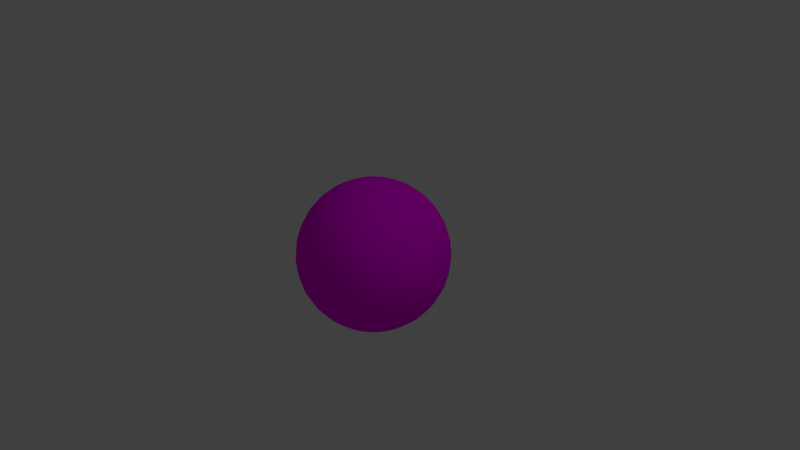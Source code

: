 # Source: earth.blend  (saved by Blender 2.76.0; exported with 4.5.12 LTS)
import bpy
from mathutils import Matrix  # noqa: F401  (used for matrix-valued properties, if any)

bpy.ops.wm.read_factory_settings(use_empty=True)
scene = bpy.context.scene
scene.name = 'Scene'

# ---- collections
col_collection_1 = bpy.data.collections.new('Collection 1'); scene.collection.children.link(col_collection_1)

# ---- images (referenced by path relative to the original .blend; pixels are not part of the script)
import os
ASSET_DIR = os.environ.get("B2B_ASSET_DIR", "")  # directory of the original .blend (textures are referenced by path, not embedded)
HERE = os.path.dirname(os.path.abspath(__file__))  # packed textures are extracted next to this script under _unpacked/

def load_image(name, relpath, width, height, colorspace="sRGB"):
    """Load a texture the original file referenced (path relative to the .blend, or extracted next to this script)."""
    p = next((c for c in (os.path.join(HERE, relpath), os.path.join(ASSET_DIR, relpath)) if relpath and os.path.exists(c)), "")
    if p:
        img = bpy.data.images.load(p, check_existing=True)
        img.name = name
    else:  # same state as the original file: an image datablock whose file is absent (Cycles renders it pink)
        img = bpy.data.images.new(name, width, height)
        img.source = "FILE"
        img.filepath = "//" + (relpath or name)
    img.colorspace_settings.name = colorspace
    return img
img_earth_jpg_001 = load_image('earth.jpg.001', 'earth.jpg', 1024, 1024, 'sRGB')

# ---- materials (node trees are filled in below, after node groups)
mat_material_006 = bpy.data.materials.new('Material.006')
mat_material_006.alpha_threshold = 0.0
mat_material_006.roughness = 0.5

# ---- material node trees
mat_material_006.use_nodes = True; mat_material_006.node_tree.nodes.clear()
_N = mat_material_006.node_tree.nodes; _L = mat_material_006.node_tree.links
n0 = _N.new('ShaderNodeOutputMaterial'); n0.name = 'Material Output'; n0.location = (300, 300)
n1 = _N.new('ShaderNodeBsdfDiffuse'); n1.name = 'Diffuse BSDF'; n1.location = (10, 300)
n2 = _N.new('ShaderNodeTexImage'); n2.name = 'Image Texture'; n2.location = (-180, 300)
n2.width = 140
n2.image = img_earth_jpg_001
_L.new(n1.outputs[0], n0.inputs[0])
_L.new(n2.outputs[0], n1.inputs[0])
n0.is_active_output = True

# ---- world
world_world = bpy.data.worlds.new('World'); scene.world = world_world
world_world.color = (0.05088, 0.05088, 0.05088)
world_world.use_sun_shadow = False
world_world.sun_shadow_jitter_overblur = 0.0
world_world.cycles.sampling_method = 'MANUAL'
world_world.cycles.sample_map_resolution = 256
world_world.light_settings.ao_factor = 2.0

# ---- cameras
cam_camera = bpy.data.cameras.new('Camera')
cam_camera.clip_end = 100.0
cam_camera.lens = 35.0
cam_camera.sensor_width = 32.0
cam_camera.sensor_height = 18.0
cam_camera.ortho_scale = 7.314
cam_camera.dof.focus_distance = 0.0

# ---- lights
light_lamp = bpy.data.lights.new('Lamp', 'POINT')
light_lamp.transmission_factor = 0.0
light_lamp.cutoff_distance = 30.0
light_lamp.energy = 100.0
light_lamp.shadow_buffer_clip_start = 1.001
light_lamp.shadow_soft_size = 0.1
light_lamp.shadow_maximum_resolution = 0.006
light_lamp.use_absolute_resolution = True
light_lamp.cycles.use_multiple_importance_sampling = False

# ---- meshes
me_sphere = bpy.data.meshes.new('Sphere')
me_sphere.from_pydata([(-0.1951, 0.0, 0.9808), (-0.3827, 0.0, 0.9239), (-0.5556, 0.0, 0.8315), (-0.7071, 0.0, 0.7071), (-0.8315, 0.0, 0.5556), (-0.9239, 0.0, 0.3827), (-0.9808, 0.0, 0.1951), (-1.0, 0.0, 7.55e-08), (-0.9808, 0.0, -0.1951), (-0.9239, 0.0, -0.3827), (-0.8315, 0.0, -0.5556), (-0.7071, 0.0, -0.7071), (-0.5556, 0.0, -0.8315), (-0.3827, 0.0, -0.9239), (-0.1951, 0.0, -0.9808), (-0.1913, 0.03806, 0.9808), (-0.3753, 0.07466, 0.9239), (-0.5449, 0.1084, 0.8315), (-0.6935, 0.1379, 0.7071), (-0.8155, 0.1622, 0.5556), (-0.9061, 0.1802, 0.3827), (-0.9619, 0.1913, 0.1951), (-0.9808, 0.1951, 7.55e-08), (-0.9619, 0.1913, -0.1951), (-0.9061, 0.1802, -0.3827), (-0.8155, 0.1622, -0.5556), (-0.6935, 0.1379, -0.7071), (-0.5449, 0.1084, -0.8315), (-0.3753, 0.07466, -0.9239), (-0.1913, 0.03806, -0.9808), (-0.1802, 0.07466, 0.9808), (-0.3536, 0.1464, 0.9239), (-0.5133, 0.2126, 0.8315), (-0.6533, 0.2706, 0.7071), (-0.7682, 0.3182, 0.5556), (-0.8536, 0.3536, 0.3827), (-0.9061, 0.3753, 0.1951), (-0.9239, 0.3827, 7.55e-08), (-0.9061, 0.3753, -0.1951), (-0.8536, 0.3536, -0.3827), (-0.7682, 0.3182, -0.5556), (-0.6533, 0.2706, -0.7071), (-0.5133, 0.2126, -0.8315), (-0.3536, 0.1464, -0.9239), (-0.1802, 0.07466, -0.9808), (-0.1622, 0.1084, 0.9808), (-0.3182, 0.2126, 0.9239), (-0.4619, 0.3087, 0.8315), (-0.5879, 0.3928, 0.7071), (-0.6913, 0.4619, 0.5556), (-0.7682, 0.5133, 0.3827), (-0.8155, 0.5449, 0.1951), (-0.8315, 0.5556, 7.55e-08), (-0.8155, 0.5449, -0.1951), (-0.7682, 0.5133, -0.3827), (-0.6913, 0.4619, -0.5556), (-0.5879, 0.3928, -0.7071), (-0.4619, 0.3087, -0.8315), (-0.3182, 0.2126, -0.9239), (-0.1622, 0.1084, -0.9808), (-0.1379, 0.1379, 0.9808), (-0.2706, 0.2706, 0.9239), (-0.3928, 0.3928, 0.8315), (-0.5, 0.5, 0.7071), (-0.5879, 0.5879, 0.5556), (-0.6533, 0.6533, 0.3827), (-0.6935, 0.6935, 0.1951), (-0.7071, 0.7071, 7.55e-08), (-0.6935, 0.6935, -0.1951), (-0.6533, 0.6533, -0.3827), (-0.5879, 0.5879, -0.5556), (-0.5, 0.5, -0.7071), (-0.3928, 0.3928, -0.8315), (-0.2706, 0.2706, -0.9239), (-0.1379, 0.1379, -0.9808), (-0.1084, 0.1622, 0.9808), (-0.2126, 0.3182, 0.9239), (-0.3087, 0.4619, 0.8315), (-0.3928, 0.5879, 0.7071), (-0.4619, 0.6913, 0.5556), (-0.5133, 0.7682, 0.3827), (-0.5449, 0.8155, 0.1951), (-0.5556, 0.8315, 7.55e-08), (-0.5449, 0.8155, -0.1951), (-0.5133, 0.7682, -0.3827), (-0.4619, 0.6913, -0.5556), (-0.3928, 0.5879, -0.7071), (-0.3087, 0.4619, -0.8315), (-0.2126, 0.3182, -0.9239), (-0.1084, 0.1622, -0.9808), (-0.07466, 0.1802, 0.9808), (-0.1464, 0.3536, 0.9239), (-0.2126, 0.5133, 0.8315), (-0.2706, 0.6533, 0.7071), (-0.3182, 0.7682, 0.5556), (-0.3536, 0.8536, 0.3827), (-0.3753, 0.9061, 0.1951), (-0.3827, 0.9239, 7.55e-08), (-0.3753, 0.9061, -0.1951), (-0.3536, 0.8536, -0.3827), (-0.3182, 0.7682, -0.5556), (-0.2706, 0.6533, -0.7071), (-0.2126, 0.5133, -0.8315), (-0.1464, 0.3536, -0.9239), (-0.07466, 0.1802, -0.9808), (-0.03806, 0.1913, 0.9808), (-0.07466, 0.3753, 0.9239), (-0.1084, 0.5449, 0.8315), (-0.1379, 0.6935, 0.7071), (-0.1622, 0.8155, 0.5556), (-0.1802, 0.9061, 0.3827), (-0.1913, 0.9619, 0.1951), (-0.1951, 0.9808, 7.55e-08), (-0.1913, 0.9619, -0.1951), (-0.1802, 0.9061, -0.3827), (-0.1622, 0.8155, -0.5556), (-0.1379, 0.6935, -0.7071), (-0.1084, 0.5449, -0.8315), (-0.07466, 0.3753, -0.9239), (-0.03806, 0.1913, -0.9808), (3.266e-07, 0.1951, 0.9808), (3.192e-07, 0.3827, 0.9239), (3.117e-07, 0.5556, 0.8315), (3.192e-07, 0.7071, 0.7071), (3.341e-07, 0.8315, 0.5556), (2.745e-07, 0.9239, 0.3827), (3.937e-07, 0.9808, 0.1951), (3.788e-07, 1.0, 7.55e-08), (3.937e-07, 0.9808, -0.1951), (2.298e-07, 0.9239, -0.3827), (3.341e-07, 0.8315, -0.5556), (3.192e-07, 0.7071, -0.7071), (3.415e-07, 0.5556, -0.8315), (3.043e-07, 0.3827, -0.9239), (3.08e-07, 0.1951, -0.9808), (0.03806, 0.1913, 0.9808), (0.07466, 0.3753, 0.9239), (0.1084, 0.5449, 0.8315), (0.138, 0.6935, 0.7071), (0.1622, 0.8155, 0.5556), (0.1802, 0.9061, 0.3827), (0.1913, 0.9619, 0.1951), (0.1951, 0.9808, 7.55e-08), (0.1913, 0.9619, -0.1951), (0.1802, 0.9061, -0.3827), (0.1622, 0.8155, -0.5556), (0.138, 0.6935, -0.7071), (0.1084, 0.5449, -0.8315), (0.07466, 0.3753, -0.9239), (0.03806, 0.1913, -0.9808), (0.07466, 0.1802, 0.9808), (0.1464, 0.3536, 0.9239), (0.2126, 0.5133, 0.8315), (0.2706, 0.6533, 0.7071), (0.3182, 0.7682, 0.5556), (0.3536, 0.8536, 0.3827), (0.3753, 0.9061, 0.1951), (0.3827, 0.9239, 7.55e-08), (0.3753, 0.9061, -0.1951), (0.3536, 0.8536, -0.3827), (0.3182, 0.7682, -0.5556), (0.2706, 0.6533, -0.7071), (0.2126, 0.5133, -0.8315), (0.1464, 0.3536, -0.9239), (0.07466, 0.1802, -0.9808), (0.1084, 0.1622, 0.9808), (0.2126, 0.3182, 0.9239), (0.3087, 0.4619, 0.8315), (0.3928, 0.5879, 0.7071), (0.4619, 0.6913, 0.5556), (0.5133, 0.7682, 0.3827), (0.5449, 0.8155, 0.1951), (0.5556, 0.8315, 7.55e-08), (0.5449, 0.8155, -0.1951), (0.5133, 0.7682, -0.3827), (0.4619, 0.6913, -0.5556), (0.3928, 0.5879, -0.7071), (0.3087, 0.4619, -0.8315), (0.2126, 0.3182, -0.9239), (0.1084, 0.1622, -0.9808), (0.138, 0.1379, 0.9808), (0.2706, 0.2706, 0.9239), (0.3928, 0.3928, 0.8315), (0.5, 0.5, 0.7071), (0.5879, 0.5879, 0.5556), (0.6533, 0.6533, 0.3827), (0.6935, 0.6935, 0.1951), (0.7071, 0.7071, 7.55e-08), (0.6935, 0.6935, -0.1951), (0.6533, 0.6533, -0.3827), (0.5879, 0.5879, -0.5556), (0.5, 0.5, -0.7071), (0.3928, 0.3928, -0.8315), (0.2706, 0.2706, -0.9239), (0.138, 0.1379, -0.9808), (0.1622, 0.1084, 0.9808), (0.3182, 0.2126, 0.9239), (0.4619, 0.3087, 0.8315), (0.5879, 0.3928, 0.7071), (0.6913, 0.4619, 0.5556), (0.7682, 0.5133, 0.3827), (0.8155, 0.5449, 0.1951), (0.8315, 0.5556, 7.55e-08), (0.8155, 0.5449, -0.1951), (0.7682, 0.5133, -0.3827), (0.6913, 0.4619, -0.5556), (0.5879, 0.3928, -0.7071), (0.4619, 0.3087, -0.8315), (0.3182, 0.2126, -0.9239), (0.1622, 0.1084, -0.9808), (0.1802, 0.07466, 0.9808), (0.3536, 0.1464, 0.9239), (0.5133, 0.2126, 0.8315), (0.6533, 0.2706, 0.7071), (0.7682, 0.3182, 0.5556), (0.8536, 0.3536, 0.3827), (0.9061, 0.3753, 0.1951), (0.9239, 0.3827, 7.55e-08), (0.9061, 0.3753, -0.1951), (0.8536, 0.3536, -0.3827), (0.7682, 0.3182, -0.5556), (0.6533, 0.2706, -0.7071), (0.5133, 0.2126, -0.8315), (0.3536, 0.1464, -0.9239), (0.1802, 0.07466, -0.9808), (0.1913, 0.03806, 0.9808), (0.3753, 0.07466, 0.9239), (0.5449, 0.1084, 0.8315), (0.6935, 0.1379, 0.7071), (0.8155, 0.1622, 0.5556), (0.9061, 0.1802, 0.3827), (0.9619, 0.1913, 0.1951), (0.9808, 0.1951, 7.55e-08), (0.9619, 0.1913, -0.1951), (0.9061, 0.1802, -0.3827), (0.8155, 0.1622, -0.5556), (0.6935, 0.1379, -0.7071), (0.5449, 0.1084, -0.8315), (0.3753, 0.07466, -0.9239), (0.1913, 0.03806, -0.9808), (0.1951, -7.212e-09, 0.9808), (0.3827, 4.122e-08, 0.9239), (0.5556, 2.632e-08, 0.8315), (0.7071, -2.584e-08, 0.7071), (0.8315, -8.544e-08, 0.5556), (0.9239, 6.357e-08, 0.3827), (0.9808, -8.544e-08, 0.1951), (1.0, -1.003e-07, 7.55e-08), (0.9808, -8.544e-08, -0.1951), (0.9239, 6.357e-08, -0.3827), (0.8315, -8.544e-08, -0.5556), (0.7071, -2.584e-08, -0.7071), (0.5556, -1.094e-08, -0.8315), (0.3827, 3.964e-09, -0.9239), (0.1951, 3.964e-09, -0.9808), (0.1913, -0.03806, 0.9808), (0.3753, -0.07466, 0.9239), (0.5449, -0.1084, 0.8315), (0.6935, -0.1379, 0.7071), (0.8155, -0.1622, 0.5556), (0.9061, -0.1802, 0.3827), (0.9619, -0.1913, 0.1951), (0.9808, -0.1951, 7.55e-08), (0.9619, -0.1913, -0.1951), (0.9061, -0.1802, -0.3827), (0.8155, -0.1622, -0.5556), (0.6935, -0.1379, -0.7071), (0.5449, -0.1084, -0.8315), (0.3753, -0.07466, -0.9239), (0.1913, -0.03806, -0.9808), (0.1802, -0.07466, 0.9808), (0.3536, -0.1464, 0.9239), (0.5133, -0.2126, 0.8315), (0.6533, -0.2706, 0.7071), (0.7682, -0.3182, 0.5556), (0.8536, -0.3536, 0.3827), (0.9061, -0.3753, 0.1951), (0.9239, -0.3827, 7.55e-08), (0.9061, -0.3753, -0.1951), (0.8536, -0.3536, -0.3827), (0.7682, -0.3182, -0.5556), (0.6533, -0.2706, -0.7071), (0.5133, -0.2126, -0.8315), (0.3536, -0.1464, -0.9239), (0.1802, -0.07466, -0.9808), (0.1622, -0.1084, 0.9808), (0.3182, -0.2126, 0.9239), (0.4619, -0.3087, 0.8315), (0.5879, -0.3928, 0.7071), (0.6913, -0.4619, 0.5556), (0.7682, -0.5133, 0.3827), (0.8155, -0.5449, 0.1951), (0.8315, -0.5556, 7.55e-08), (0.8155, -0.5449, -0.1951), (0.7682, -0.5133, -0.3827), (0.6913, -0.4619, -0.5556), (0.5879, -0.3928, -0.7071), (0.4619, -0.3087, -0.8315), (0.3182, -0.2126, -0.9239), (0.1622, -0.1084, -0.9808), (0.138, -0.1379, 0.9808), (0.2706, -0.2706, 0.9239), (0.3928, -0.3928, 0.8315), (0.5, -0.5, 0.7071), (0.5879, -0.5879, 0.5556), (0.6533, -0.6533, 0.3827), (0.6935, -0.6935, 0.1951), (0.7071, -0.7071, 7.55e-08), (0.6935, -0.6935, -0.1951), (0.6533, -0.6533, -0.3827), (0.5879, -0.5879, -0.5556), (0.5, -0.5, -0.7071), (0.3928, -0.3928, -0.8315), (0.2706, -0.2706, -0.9239), (0.1379, -0.1379, -0.9808), (0.1084, -0.1622, 0.9808), (0.2126, -0.3182, 0.9239), (0.3087, -0.4619, 0.8315), (0.3928, -0.5879, 0.7071), (0.4619, -0.6913, 0.5556), (0.5133, -0.7682, 0.3827), (0.5449, -0.8155, 0.1951), (0.5556, -0.8315, 7.55e-08), (0.5449, -0.8155, -0.1951), (0.5133, -0.7682, -0.3827), (0.4619, -0.6913, -0.5556), (0.3928, -0.5879, -0.7071), (0.3087, -0.4619, -0.8315), (0.2126, -0.3182, -0.9239), (0.1084, -0.1622, -0.9808), (-0.1951, 0.0, -0.9808), (0.07466, -0.1802, 0.9808), (0.1464, -0.3536, 0.9239), (0.2126, -0.5133, 0.8315), (0.2706, -0.6533, 0.7071), (0.3182, -0.7682, 0.5556), (0.3536, -0.8536, 0.3827), (0.3753, -0.9061, 0.1951), (0.3827, -0.9239, 7.55e-08), (0.3753, -0.9061, -0.1951), (0.3536, -0.8536, -0.3827), (0.3182, -0.7682, -0.5556), (0.2706, -0.6533, -0.7071), (0.2126, -0.5133, -0.8315), (0.1464, -0.3536, -0.9239), (0.07466, -0.1802, -0.9808), (0.03806, -0.1913, 0.9808), (0.07466, -0.3753, 0.9239), (0.1084, -0.5449, 0.8315), (0.1379, -0.6935, 0.7071), (0.1622, -0.8155, 0.5556), (0.1802, -0.9061, 0.3827), (0.1913, -0.9619, 0.1951), (0.1951, -0.9808, 7.55e-08), (0.1913, -0.9619, -0.1951), (0.1802, -0.9061, -0.3827), (0.1622, -0.8155, -0.5556), (0.1379, -0.6935, -0.7071), (0.1084, -0.5449, -0.8315), (0.07466, -0.3753, -0.9239), (0.03806, -0.1913, -0.9808), (3.117e-07, -0.1951, 0.9808), (2.819e-07, -0.3827, 0.9239), (2.819e-07, -0.5556, 0.8315), (1.851e-07, -0.7071, 0.7071), (1.404e-07, -0.8315, 0.5556), (3.192e-07, -0.9239, 0.3827), (9.567e-08, -0.9808, 0.1951), (1.404e-07, -1.0, 7.55e-08), (9.567e-08, -0.9808, -0.1951), (3.192e-07, -0.9239, -0.3827), (1.404e-07, -0.8315, -0.5556), (1.851e-07, -0.7071, -0.7071), (2.596e-07, -0.5556, -0.8315), (2.521e-07, -0.3827, -0.9239), (3.155e-07, -0.1951, -0.9808), (-0.03806, -0.1913, 0.9808), (-0.07466, -0.3753, 0.9239), (-0.1084, -0.5449, 0.8315), (-0.1379, -0.6935, 0.7071), (-0.1622, -0.8155, 0.5556), (-0.1802, -0.9061, 0.3827), (-0.1913, -0.9619, 0.1951), (-0.1951, -0.9808, 7.55e-08), (-0.1913, -0.9619, -0.1951), (-0.1802, -0.9061, -0.3827), (-0.1622, -0.8155, -0.5556), (-0.1379, -0.6935, -0.7071), (-0.1084, -0.5449, -0.8315), (-0.07466, -0.3753, -0.9239), (-0.03806, -0.1913, -0.9808), (-0.07466, -0.1802, 0.9808), (-0.1464, -0.3536, 0.9239), (-0.2126, -0.5133, 0.8315), (-0.2706, -0.6533, 0.7071), (-0.3182, -0.7682, 0.5556), (-0.3536, -0.8536, 0.3827), (-0.3753, -0.9061, 0.1951), (-0.3827, -0.9239, 7.55e-08), (-0.3753, -0.9061, -0.1951), (-0.3536, -0.8536, -0.3827), (-0.3182, -0.7682, -0.5556), (-0.2706, -0.6533, -0.7071), (-0.2126, -0.5133, -0.8315), (-0.1464, -0.3536, -0.9239), (-0.07466, -0.1802, -0.9808), (-0.1084, -0.1622, 0.9808), (-0.2126, -0.3182, 0.9239), (-0.3087, -0.4619, 0.8315), (-0.3928, -0.5879, 0.7071), (-0.4619, -0.6913, 0.5556), (-0.5133, -0.7682, 0.3827), (-0.5449, -0.8155, 0.1951), (-0.5556, -0.8315, 7.55e-08), (-0.5449, -0.8155, -0.1951), (-0.5133, -0.7682, -0.3827), (-0.4619, -0.6913, -0.5556), (-0.3928, -0.5879, -0.7071), (-0.3087, -0.4619, -0.8315), (-0.2126, -0.3182, -0.9239), (-0.1084, -0.1622, -0.9808), (-0.1379, -0.1379, 0.9808), (-0.2706, -0.2706, 0.9239), (-0.3928, -0.3928, 0.8315), (-0.5, -0.5, 0.7071), (-0.5879, -0.5879, 0.5556), (-0.6533, -0.6533, 0.3827), (-0.6935, -0.6935, 0.1951), (-0.7071, -0.7071, 7.55e-08), (-0.6935, -0.6935, -0.1951), (-0.6533, -0.6533, -0.3827), (-0.5879, -0.5879, -0.5556), (-0.5, -0.5, -0.7071), (-0.3928, -0.3928, -0.8315), (-0.2706, -0.2706, -0.9239), (-0.1379, -0.1379, -0.9808), (-0.1622, -0.1084, 0.9808), (-0.3182, -0.2126, 0.9239), (-0.4619, -0.3087, 0.8315), (-0.5879, -0.3928, 0.7071), (-0.6913, -0.4619, 0.5556), (-0.7682, -0.5133, 0.3827), (-0.8155, -0.5449, 0.1951), (-0.8315, -0.5556, 7.55e-08), (-0.8155, -0.5449, -0.1951), (-0.7682, -0.5133, -0.3827), (-0.6913, -0.4619, -0.5556), (-0.5879, -0.3928, -0.7071), (-0.4619, -0.3087, -0.8315), (-0.3182, -0.2126, -0.9239), (-0.1622, -0.1084, -0.9808), (-0.1951, 0.0, 0.9808), (-0.1802, -0.07466, 0.9808), (-0.3536, -0.1464, 0.9239), (-0.5133, -0.2126, 0.8315), (-0.6533, -0.2706, 0.7071), (-0.7682, -0.3182, 0.5556), (-0.8536, -0.3536, 0.3827), (-0.9061, -0.3753, 0.1951), (-0.9239, -0.3827, 7.55e-08), (-0.9061, -0.3753, -0.1951), (-0.8536, -0.3536, -0.3827), (-0.7682, -0.3182, -0.5556), (-0.6533, -0.2706, -0.7071), (-0.5133, -0.2126, -0.8315), (-0.3536, -0.1464, -0.9239), (-0.1802, -0.07466, -0.9808), (-0.1913, -0.03806, 0.9808), (-0.3753, -0.07466, 0.9239), (-0.5449, -0.1084, 0.8315), (-0.6935, -0.1379, 0.7071), (-0.8155, -0.1622, 0.5556), (-0.9061, -0.1802, 0.3827), (-0.9619, -0.1913, 0.1951), (-0.9808, -0.1951, 7.55e-08), (-0.9619, -0.1913, -0.1951), (-0.9061, -0.1802, -0.3827), (-0.8155, -0.1622, -0.5556), (-0.6935, -0.1379, -0.7071), (-0.5449, -0.1084, -0.8315), (-0.3753, -0.07466, -0.9239), (-0.1913, -0.03806, -0.9808), (-0.1913, 0.03806, 0.9808), (-0.1913, 0.03806, -0.9808), (-0.1802, 0.07466, 0.9808), (-0.1802, 0.07466, -0.9808), (-0.1622, 0.1084, 0.9808), (-0.1622, 0.1084, -0.9808), (-0.1379, 0.1379, 0.9808), (-0.1379, 0.1379, -0.9808), (-0.1084, 0.1622, 0.9808), (-0.1084, 0.1622, -0.9808), (-0.07466, 0.1802, 0.9808), (-0.07466, 0.1802, -0.9808), (-0.03806, 0.1913, 0.9808), (-0.03806, 0.1913, -0.9808), (3.266e-07, 0.1951, 0.9808), (3.08e-07, 0.1951, -0.9808), (0.03806, 0.1913, 0.9808), (0.03806, 0.1913, -0.9808), (0.07466, 0.1802, 0.9808), (0.07466, 0.1802, -0.9808), (0.1084, 0.1622, 0.9808), (0.1084, 0.1622, -0.9808), (0.138, 0.1379, 0.9808), (0.138, 0.1379, -0.9808), (0.1622, 0.1084, 0.9808), (0.1622, 0.1084, -0.9808), (0.1802, 0.07466, 0.9808), (0.1802, 0.07466, -0.9808), (0.1913, 0.03806, 0.9808), (0.1913, 0.03806, -0.9808), (0.1951, -7.212e-09, 0.9808), (0.1951, 3.964e-09, -0.9808), (0.1913, -0.03806, 0.9808), (0.1913, -0.03806, -0.9808), (0.1802, -0.07466, 0.9808), (0.1802, -0.07466, -0.9808), (0.1622, -0.1084, 0.9808), (0.1622, -0.1084, -0.9808), (0.138, -0.1379, 0.9808), (0.1379, -0.1379, -0.9808), (0.1084, -0.1622, 0.9808), (0.1084, -0.1622, -0.9808), (0.07466, -0.1802, 0.9808), (0.07466, -0.1802, -0.9808), (0.03806, -0.1913, 0.9808), (0.03806, -0.1913, -0.9808), (3.117e-07, -0.1951, 0.9808), (3.155e-07, -0.1951, -0.9808), (-0.03806, -0.1913, 0.9808), (-0.03806, -0.1913, -0.9808), (-0.07466, -0.1802, 0.9808), (-0.07466, -0.1802, -0.9808), (-0.1084, -0.1622, 0.9808), (-0.1084, -0.1622, -0.9808), (-0.1379, -0.1379, 0.9808), (-0.1379, -0.1379, -0.9808), (-0.1622, -0.1084, 0.9808), (-0.1622, -0.1084, -0.9808), (-0.1802, -0.07466, 0.9808), (-0.1802, -0.07466, -0.9808), (-0.1913, -0.03806, 0.9808), (-0.1913, -0.03806, -0.9808), (-0.1951, 0.0, -0.9808), (-0.1951, 0.0, 0.9808), (-0.1913, 0.03806, 0.9808), (-0.1913, 0.03806, -0.9808), (-0.1802, 0.07466, 0.9808), (-0.1802, 0.07466, -0.9808), (-0.1622, 0.1084, 0.9808), (-0.1622, 0.1084, -0.9808), (-0.1379, 0.1379, 0.9808), (-0.1379, 0.1379, -0.9808), (-0.1084, 0.1622, 0.9808), (-0.1084, 0.1622, -0.9808), (-0.07466, 0.1802, 0.9808), (-0.07466, 0.1802, -0.9808), (-0.03806, 0.1913, 0.9808), (-0.03806, 0.1913, -0.9808), (3.266e-07, 0.1951, 0.9808), (3.08e-07, 0.1951, -0.9808), (0.03806, 0.1913, 0.9808), (0.03806, 0.1913, -0.9808), (0.07466, 0.1802, 0.9808), (0.07466, 0.1802, -0.9808), (0.1084, 0.1622, 0.9808), (0.1084, 0.1622, -0.9808), (0.138, 0.1379, 0.9808), (0.138, 0.1379, -0.9808), (0.1622, 0.1084, 0.9808), (0.1622, 0.1084, -0.9808), (0.1802, 0.07466, 0.9808), (0.1802, 0.07466, -0.9808), (0.1913, 0.03806, 0.9808), (0.1913, 0.03806, -0.9808), (0.1951, -7.212e-09, 0.9808), (0.1951, 3.964e-09, -0.9808), (0.1913, -0.03806, 0.9808), (0.1913, -0.03806, -0.9808), (0.1802, -0.07466, 0.9808), (0.1802, -0.07466, -0.9808), (0.1622, -0.1084, 0.9808), (0.1622, -0.1084, -0.9808), (0.138, -0.1379, 0.9808), (0.1379, -0.1379, -0.9808), (0.1084, -0.1622, 0.9808), (0.1084, -0.1622, -0.9808), (0.07466, -0.1802, 0.9808), (0.07466, -0.1802, -0.9808), (0.03806, -0.1913, 0.9808), (0.03806, -0.1913, -0.9808), (3.117e-07, -0.1951, 0.9808), (3.155e-07, -0.1951, -0.9808), (-0.03806, -0.1913, 0.9808), (-0.03806, -0.1913, -0.9808), (-0.07466, -0.1802, 0.9808), (-0.07466, -0.1802, -0.9808), (-0.1084, -0.1622, 0.9808), (-0.1084, -0.1622, -0.9808), (-0.1379, -0.1379, 0.9808), (-0.1379, -0.1379, -0.9808), (-0.1622, -0.1084, 0.9808), (-0.1622, -0.1084, -0.9808), (-0.1802, -0.07466, 0.9808), (-0.1802, -0.07466, -0.9808), (-0.1913, -0.03806, 0.9808), (-0.1913, -0.03806, -0.9808), (3.055e-07, 4.104e-08, -1.004), (3.055e-07, 4.104e-08, 1.004), (3.055e-07, 4.098e-08, 1.004), (3.055e-07, 4.098e-08, -1.004), (3.055e-07, 4.098e-08, 1.004), (3.055e-07, 4.098e-08, -1.004), (3.055e-07, 4.098e-08, 1.004), (3.055e-07, 4.098e-08, -1.004), (3.017e-07, 4.098e-08, 1.004), (3.017e-07, 4.098e-08, -1.004), (3.017e-07, 4.47e-08, 1.004), (3.017e-07, 4.47e-08, -1.004), (3.017e-07, 4.47e-08, 1.004), (3.017e-07, 4.47e-08, -1.004), (3.017e-07, 4.47e-08, 1.004), (3.017e-07, 4.47e-08, -1.004), (3.019e-07, 4.47e-08, 1.004), (3.019e-07, 4.47e-08, -1.004), (3.017e-07, 4.47e-08, 1.004), (3.017e-07, 4.47e-08, -1.004), (3.017e-07, 4.47e-08, 1.004), (3.017e-07, 4.47e-08, -1.004), (3.017e-07, 4.47e-08, 1.004), (3.017e-07, 4.47e-08, -1.004), (3.017e-07, 4.098e-08, 1.004), (3.017e-07, 4.098e-08, -1.004), (3.055e-07, 4.098e-08, 1.004), (3.055e-07, 4.098e-08, -1.004), (3.055e-07, 4.098e-08, 1.004), (3.055e-07, 4.098e-08, -1.004), (3.055e-07, 4.098e-08, 1.004), (3.055e-07, 4.098e-08, -1.004), (3.055e-07, 4.104e-08, 1.004), (3.055e-07, 4.104e-08, -1.004), (3.055e-07, 4.098e-08, 1.004), (3.055e-07, 4.098e-08, -1.004), (3.055e-07, 4.098e-08, 1.004), (3.055e-07, 4.098e-08, -1.004), (3.055e-07, 4.098e-08, 1.004), (3.055e-07, 4.098e-08, -1.004), (3.017e-07, 4.098e-08, 1.004), (3.017e-07, 4.098e-08, -1.004), (3.017e-07, 4.47e-08, 1.004), (3.017e-07, 4.47e-08, -1.004), (3.017e-07, 4.47e-08, 1.004), (3.017e-07, 4.47e-08, -1.004), (3.017e-07, 4.47e-08, 1.004), (3.017e-07, 4.47e-08, -1.004), (3.019e-07, 4.47e-08, 1.004), (3.019e-07, 4.47e-08, -1.004), (3.017e-07, 4.47e-08, 1.004), (3.017e-07, 4.47e-08, -1.004), (3.017e-07, 4.47e-08, 1.004), (3.017e-07, 4.47e-08, -1.004), (3.017e-07, 4.47e-08, 1.004), (3.017e-07, 4.47e-08, -1.004), (3.017e-07, 4.098e-08, 1.004), (3.017e-07, 4.098e-08, -1.004), (3.055e-07, 4.098e-08, 1.004), (3.055e-07, 4.098e-08, -1.004), (3.055e-07, 4.098e-08, 1.004), (3.055e-07, 4.098e-08, -1.004), (3.055e-07, 4.098e-08, 1.004), (3.055e-07, 4.098e-08, -1.004)], [], [(7, 6, 21, 22), (8, 7, 22, 23), (1, 0, 15, 16), (9, 8, 23, 24), (2, 1, 16, 17), (10, 9, 24, 25), (3, 2, 17, 18), (11, 10, 25, 26), (4, 3, 18, 19), (12, 11, 26, 27), (5, 4, 19, 20), (13, 12, 27, 28), (6, 5, 20, 21), (14, 13, 28, 29), (21, 20, 35, 36), (29, 28, 43, 44), (22, 21, 36, 37), (23, 22, 37, 38), (16, 15, 30, 31), (24, 23, 38, 39), (17, 16, 31, 32), (25, 24, 39, 40), (18, 17, 32, 33), (26, 25, 40, 41), (19, 18, 33, 34), (27, 26, 41, 42), (20, 19, 34, 35), (28, 27, 42, 43), (40, 39, 54, 55), (33, 32, 47, 48), (41, 40, 55, 56), (34, 33, 48, 49), (42, 41, 56, 57), (35, 34, 49, 50), (43, 42, 57, 58), (36, 35, 50, 51), (44, 43, 58, 59), (37, 36, 51, 52), (38, 37, 52, 53), (31, 30, 45, 46), (39, 38, 53, 54), (32, 31, 46, 47), (59, 58, 73, 74), (52, 51, 66, 67), (53, 52, 67, 68), (46, 45, 60, 61), (54, 53, 68, 69), (47, 46, 61, 62), (55, 54, 69, 70), (48, 47, 62, 63), (56, 55, 70, 71), (49, 48, 63, 64), (57, 56, 71, 72), (50, 49, 64, 65), (58, 57, 72, 73), (51, 50, 65, 66), (63, 62, 77, 78), (71, 70, 85, 86), (64, 63, 78, 79), (72, 71, 86, 87), (65, 64, 79, 80), (73, 72, 87, 88), (66, 65, 80, 81), (74, 73, 88, 89), (67, 66, 81, 82), (68, 67, 82, 83), (61, 60, 75, 76), (69, 68, 83, 84), (62, 61, 76, 77), (70, 69, 84, 85), (82, 81, 96, 97), (83, 82, 97, 98), (76, 75, 90, 91), (84, 83, 98, 99), (77, 76, 91, 92), (85, 84, 99, 100), (78, 77, 92, 93), (86, 85, 100, 101), (79, 78, 93, 94), (87, 86, 101, 102), (80, 79, 94, 95), (88, 87, 102, 103), (81, 80, 95, 96), (89, 88, 103, 104), (101, 100, 115, 116), (94, 93, 108, 109), (102, 101, 116, 117), (95, 94, 109, 110), (103, 102, 117, 118), (96, 95, 110, 111), (104, 103, 118, 119), (97, 96, 111, 112), (98, 97, 112, 113), (91, 90, 105, 106), (99, 98, 113, 114), (92, 91, 106, 107), (100, 99, 114, 115), (93, 92, 107, 108), (113, 112, 127, 128), (106, 105, 120, 121), (114, 113, 128, 129), (107, 106, 121, 122), (115, 114, 129, 130), (108, 107, 122, 123), (116, 115, 130, 131), (109, 108, 123, 124), (117, 116, 131, 132), (110, 109, 124, 125), (118, 117, 132, 133), (111, 110, 125, 126), (119, 118, 133, 134), (112, 111, 126, 127), (132, 131, 146, 147), (125, 124, 139, 140), (133, 132, 147, 148), (126, 125, 140, 141), (134, 133, 148, 149), (127, 126, 141, 142), (128, 127, 142, 143), (121, 120, 135, 136), (129, 128, 143, 144), (122, 121, 136, 137), (130, 129, 144, 145), (123, 122, 137, 138), (131, 130, 145, 146), (124, 123, 138, 139), (136, 135, 150, 151), (144, 143, 158, 159), (137, 136, 151, 152), (145, 144, 159, 160), (138, 137, 152, 153), (146, 145, 160, 161), (139, 138, 153, 154), (147, 146, 161, 162), (140, 139, 154, 155), (148, 147, 162, 163), (141, 140, 155, 156), (149, 148, 163, 164), (142, 141, 156, 157), (143, 142, 157, 158), (155, 154, 169, 170), (163, 162, 177, 178), (156, 155, 170, 171), (164, 163, 178, 179), (157, 156, 171, 172), (158, 157, 172, 173), (151, 150, 165, 166), (159, 158, 173, 174), (152, 151, 166, 167), (160, 159, 174, 175), (153, 152, 167, 168), (161, 160, 175, 176), (154, 153, 168, 169), (162, 161, 176, 177), (174, 173, 188, 189), (167, 166, 181, 182), (175, 174, 189, 190), (168, 167, 182, 183), (176, 175, 190, 191), (169, 168, 183, 184), (177, 176, 191, 192), (170, 169, 184, 185), (178, 177, 192, 193), (171, 170, 185, 186), (179, 178, 193, 194), (172, 171, 186, 187), (173, 172, 187, 188), (166, 165, 180, 181), (193, 192, 207, 208), (186, 185, 200, 201), (194, 193, 208, 209), (187, 186, 201, 202), (188, 187, 202, 203), (181, 180, 195, 196), (189, 188, 203, 204), (182, 181, 196, 197), (190, 189, 204, 205), (183, 182, 197, 198), (191, 190, 205, 206), (184, 183, 198, 199), (192, 191, 206, 207), (185, 184, 199, 200), (197, 196, 211, 212), (205, 204, 219, 220), (198, 197, 212, 213), (206, 205, 220, 221), (199, 198, 213, 214), (207, 206, 221, 222), (200, 199, 214, 215), (208, 207, 222, 223), (201, 200, 215, 216), (209, 208, 223, 224), (202, 201, 216, 217), (203, 202, 217, 218), (196, 195, 210, 211), (204, 203, 218, 219), (216, 215, 230, 231), (224, 223, 238, 239), (217, 216, 231, 232), (218, 217, 232, 233), (211, 210, 225, 226), (219, 218, 233, 234), (212, 211, 226, 227), (220, 219, 234, 235), (213, 212, 227, 228), (221, 220, 235, 236), (214, 213, 228, 229), (222, 221, 236, 237), (215, 214, 229, 230), (223, 222, 237, 238), (235, 234, 249, 250), (228, 227, 242, 243), (236, 235, 250, 251), (229, 228, 243, 244), (237, 236, 251, 252), (230, 229, 244, 245), (238, 237, 252, 253), (231, 230, 245, 246), (239, 238, 253, 254), (232, 231, 246, 247), (233, 232, 247, 248), (226, 225, 240, 241), (234, 233, 248, 249), (227, 226, 241, 242), (254, 253, 268, 269), (247, 246, 261, 262), (248, 247, 262, 263), (241, 240, 255, 256), (249, 248, 263, 264), (242, 241, 256, 257), (250, 249, 264, 265), (243, 242, 257, 258), (251, 250, 265, 266), (244, 243, 258, 259), (252, 251, 266, 267), (245, 244, 259, 260), (253, 252, 267, 268), (246, 245, 260, 261), (266, 265, 280, 281), (259, 258, 273, 274), (267, 266, 281, 282), (260, 259, 274, 275), (268, 267, 282, 283), (261, 260, 275, 276), (269, 268, 283, 284), (262, 261, 276, 277), (263, 262, 277, 278), (256, 255, 270, 271), (264, 263, 278, 279), (257, 256, 271, 272), (265, 264, 279, 280), (258, 257, 272, 273), (278, 277, 292, 293), (271, 270, 285, 286), (279, 278, 293, 294), (272, 271, 286, 287), (280, 279, 294, 295), (273, 272, 287, 288), (281, 280, 295, 296), (274, 273, 288, 289), (282, 281, 296, 297), (275, 274, 289, 290), (283, 282, 297, 298), (276, 275, 290, 291), (284, 283, 298, 299), (277, 276, 291, 292), (289, 288, 303, 304), (297, 296, 311, 312), (290, 289, 304, 305), (298, 297, 312, 313), (291, 290, 305, 306), (299, 298, 313, 314), (292, 291, 306, 307), (293, 292, 307, 308), (286, 285, 300, 301), (294, 293, 308, 309), (287, 286, 301, 302), (295, 294, 309, 310), (288, 287, 302, 303), (296, 295, 310, 311), (308, 307, 322, 323), (301, 300, 315, 316), (309, 308, 323, 324), (302, 301, 316, 317), (310, 309, 324, 325), (303, 302, 317, 318), (311, 310, 325, 326), (304, 303, 318, 319), (312, 311, 326, 327), (305, 304, 319, 320), (313, 312, 327, 328), (306, 305, 320, 321), (314, 313, 328, 329), (307, 306, 321, 322), (327, 326, 342, 343), (320, 319, 335, 336), (328, 327, 343, 344), (321, 320, 336, 337), (329, 328, 344, 345), (322, 321, 337, 338), (323, 322, 338, 339), (316, 315, 331, 332), (324, 323, 339, 340), (317, 316, 332, 333), (325, 324, 340, 341), (318, 317, 333, 334), (326, 325, 341, 342), (319, 318, 334, 335), (332, 331, 346, 347), (340, 339, 354, 355), (333, 332, 347, 348), (341, 340, 355, 356), (334, 333, 348, 349), (342, 341, 356, 357), (335, 334, 349, 350), (343, 342, 357, 358), (336, 335, 350, 351), (344, 343, 358, 359), (337, 336, 351, 352), (345, 344, 359, 360), (338, 337, 352, 353), (339, 338, 353, 354), (351, 350, 365, 366), (359, 358, 373, 374), (352, 351, 366, 367), (360, 359, 374, 375), (353, 352, 367, 368), (354, 353, 368, 369), (347, 346, 361, 362), (355, 354, 369, 370), (348, 347, 362, 363), (356, 355, 370, 371), (349, 348, 363, 364), (357, 356, 371, 372), (350, 349, 364, 365), (358, 357, 372, 373), (370, 369, 384, 385), (363, 362, 377, 378), (371, 370, 385, 386), (364, 363, 378, 379), (372, 371, 386, 387), (365, 364, 379, 380), (373, 372, 387, 388), (366, 365, 380, 381), (374, 373, 388, 389), (367, 366, 381, 382), (375, 374, 389, 390), (368, 367, 382, 383), (369, 368, 383, 384), (362, 361, 376, 377), (389, 388, 403, 404), (382, 381, 396, 397), (390, 389, 404, 405), (383, 382, 397, 398), (384, 383, 398, 399), (377, 376, 391, 392), (385, 384, 399, 400), (378, 377, 392, 393), (386, 385, 400, 401), (379, 378, 393, 394), (387, 386, 401, 402), (380, 379, 394, 395), (388, 387, 402, 403), (381, 380, 395, 396), (401, 400, 415, 416), (394, 393, 408, 409), (402, 401, 416, 417), (395, 394, 409, 410), (403, 402, 417, 418), (396, 395, 410, 411), (404, 403, 418, 419), (397, 396, 411, 412), (405, 404, 419, 420), (398, 397, 412, 413), (399, 398, 413, 414), (392, 391, 406, 407), (400, 399, 414, 415), (393, 392, 407, 408), (420, 419, 434, 435), (413, 412, 427, 428), (414, 413, 428, 429), (407, 406, 421, 422), (415, 414, 429, 430), (408, 407, 422, 423), (416, 415, 430, 431), (409, 408, 423, 424), (417, 416, 431, 432), (410, 409, 424, 425), (418, 417, 432, 433), (411, 410, 425, 426), (419, 418, 433, 434), (412, 411, 426, 427), (424, 423, 438, 439), (432, 431, 446, 447), (425, 424, 439, 440), (433, 432, 447, 448), (426, 425, 440, 441), (434, 433, 448, 449), (427, 426, 441, 442), (435, 434, 449, 450), (428, 427, 442, 443), (429, 428, 443, 444), (422, 421, 436, 437), (430, 429, 444, 445), (423, 422, 437, 438), (431, 430, 445, 446), (443, 442, 458, 459), (444, 443, 459, 460), (437, 436, 452, 453), (445, 444, 460, 461), (438, 437, 453, 454), (446, 445, 461, 462), (439, 438, 454, 455), (447, 446, 462, 463), (440, 439, 455, 456), (448, 447, 463, 464), (441, 440, 456, 457), (449, 448, 464, 465), (442, 441, 457, 458), (450, 449, 465, 466), (463, 462, 477, 478), (456, 455, 470, 471), (464, 463, 478, 479), (457, 456, 471, 472), (465, 464, 479, 480), (458, 457, 472, 473), (466, 465, 480, 481), (459, 458, 473, 474), (460, 459, 474, 475), (453, 452, 467, 468), (461, 460, 475, 476), (454, 453, 468, 469), (462, 461, 476, 477), (455, 454, 469, 470), (14, 29, 483, 330), (179, 194, 505, 503), (134, 149, 499, 497), (90, 75, 490, 492), (15, 0, 451, 482), (44, 59, 487, 485), (421, 406, 534, 536), (331, 315, 522, 524), (375, 390, 531, 529), (466, 481, 543, 541), (240, 225, 510, 512), (224, 239, 511, 509), (105, 90, 492, 494), (329, 345, 525, 523), (195, 180, 504, 506), (150, 135, 498, 500), (239, 254, 513, 511), (60, 45, 486, 488), (284, 299, 519, 517), (149, 164, 501, 499), (104, 119, 495, 493), (436, 421, 536, 538), (391, 376, 530, 532), (194, 209, 507, 505), (285, 270, 516, 518), (346, 331, 524, 526), (420, 435, 537, 535), (300, 285, 518, 520), (120, 105, 494, 496), (435, 450, 539, 537), (210, 195, 506, 508), (165, 150, 500, 502), (345, 360, 527, 525), (59, 74, 489, 487), (255, 240, 512, 514), (30, 15, 482, 484), (390, 405, 533, 531), (299, 314, 521, 519), (75, 60, 488, 490), (315, 300, 520, 522), (209, 224, 509, 507), (467, 452, 540, 542), (74, 89, 491, 489), (45, 30, 484, 486), (361, 346, 526, 528), (450, 466, 541, 539), (119, 134, 497, 495), (406, 391, 532, 534), (180, 165, 502, 504), (164, 179, 503, 501), (314, 329, 523, 521), (481, 14, 330, 543), (254, 269, 515, 513), (452, 436, 538, 540), (360, 375, 529, 527), (0, 467, 542, 451), (225, 210, 508, 510), (270, 255, 514, 516), (376, 361, 528, 530), (405, 420, 535, 533), (135, 120, 496, 498), (29, 44, 485, 483), (269, 284, 517, 515), (89, 104, 493, 491), (475, 474, 7, 8), (468, 467, 0, 1), (476, 475, 8, 9), (469, 468, 1, 2), (477, 476, 9, 10), (470, 469, 2, 3), (478, 477, 10, 11), (471, 470, 3, 4), (479, 478, 11, 12), (472, 471, 4, 5), (480, 479, 12, 13), (473, 472, 5, 6), (481, 480, 13, 14), (474, 473, 6, 7), (520, 518, 582, 584), (499, 501, 565, 563), (486, 484, 548, 550), (532, 530, 594, 596), (519, 521, 585, 583), (500, 498, 562, 564), (485, 487, 551, 549), (531, 533, 597, 595), (517, 519, 583, 581), (498, 496, 560, 562), (511, 513, 577, 575), (484, 482, 546, 548), (530, 528, 592, 594), (451, 542, 606, 545), (518, 516, 580, 582), (497, 499, 563, 561), (510, 508, 572, 574), (483, 485, 549, 547), (529, 531, 595, 593), (542, 540, 604, 606), (516, 514, 578, 580), (496, 494, 558, 560), (509, 511, 575, 573), (330, 483, 547, 544), (528, 526, 590, 592), (541, 543, 607, 605), (515, 517, 581, 579), (495, 497, 561, 559), (508, 506, 570, 572), (514, 512, 576, 578), (527, 529, 593, 591), (539, 541, 605, 603), (543, 330, 544, 607), (482, 451, 545, 546), (494, 492, 556, 558), (507, 509, 573, 571), (513, 515, 579, 577), (525, 527, 591, 589), (540, 538, 602, 604), (493, 495, 559, 557), (506, 504, 568, 570), (526, 524, 588, 590), (538, 536, 600, 602), (491, 493, 557, 555), (505, 507, 571, 569), (524, 522, 586, 588), (537, 539, 603, 601), (492, 490, 554, 556), (504, 502, 566, 568), (523, 525, 589, 587), (536, 534, 598, 600), (490, 488, 552, 554), (503, 505, 569, 567), (489, 491, 555, 553), (535, 537, 601, 599), (521, 523, 587, 585), (502, 500, 564, 566), (488, 486, 550, 552), (534, 532, 596, 598), (512, 510, 574, 576), (522, 520, 584, 586), (501, 503, 567, 565), (487, 489, 553, 551), (533, 535, 599, 597), (557, 559, 623, 621), (570, 568, 632, 634), (590, 588, 652, 654), (602, 600, 664, 666), (555, 557, 621, 619), (569, 571, 635, 633), (588, 586, 650, 652), (601, 603, 667, 665), (556, 554, 618, 620), (568, 566, 630, 632), (587, 589, 653, 651), (600, 598, 662, 664), (554, 552, 616, 618), (567, 569, 633, 631), (553, 555, 619, 617), (599, 601, 665, 663), (585, 587, 651, 649), (566, 564, 628, 630), (552, 550, 614, 616), (598, 596, 660, 662), (586, 584, 648, 650), (565, 567, 631, 629), (551, 553, 617, 615), (597, 599, 663, 661), (584, 582, 646, 648), (563, 565, 629, 627), (550, 548, 612, 614), (596, 594, 658, 660), (583, 585, 649, 647), (564, 562, 626, 628), (607, 544, 608, 671), (549, 551, 615, 613), (595, 597, 661, 659), (576, 574, 638, 640), (581, 583, 647, 645), (562, 560, 624, 626), (575, 577, 641, 639), (548, 546, 610, 612), (594, 592, 656, 658), (545, 606, 670, 609), (582, 580, 644, 646), (561, 563, 627, 625), (574, 572, 636, 638), (547, 549, 613, 611), (593, 595, 659, 657), (606, 604, 668, 670), (580, 578, 642, 644), (560, 558, 622, 624), (573, 575, 639, 637), (544, 547, 611, 608), (592, 590, 654, 656), (605, 607, 671, 669), (579, 581, 645, 643), (559, 561, 625, 623), (572, 570, 634, 636), (578, 576, 640, 642), (591, 593, 657, 655), (603, 605, 669, 667), (546, 545, 609, 610), (558, 556, 620, 622), (571, 573, 637, 635), (577, 579, 643, 641), (589, 591, 655, 653), (604, 602, 666, 668)])
me_sphere.polygons.foreach_set('use_smooth', [True] * 640)
_uv = me_sphere.uv_layers.new(name='UVMap')
_uv.uv.foreach_set('vector', [0.75, 0.5, 0.75, 0.5657, 0.7187, 0.5657, 0.7187, 0.5, 0.75, 0.4343, 0.75, 0.5, 0.7187, 0.5, 0.7187, 0.4343, 0.75, 0.8944, 0.75, 0.9602, 0.7187, 0.9602, 0.7187, 0.8944, 0.75, 0.3685, 0.75, 0.4343, 0.7187, 0.4343, 0.7187, 0.3685, 0.75, 0.8287, 0.75, 0.8944, 0.7187, 0.8944, 0.7187, 0.8287, 0.75, 0.3028, 0.75, 0.3685, 0.7187, 0.3685, 0.7187, 0.3028, 0.75, 0.763, 0.75, 0.8287, 0.7187, 0.8287, 0.7187, 0.763, 0.75, 0.237, 0.75, 0.3028, 0.7187, 0.3028, 0.7187, 0.237, 0.75, 0.6972, 0.75, 0.763, 0.7187, 0.763, 0.7187, 0.6972, 0.75, 0.1713, 0.75, 0.237, 0.7187, 0.237, 0.7187, 0.1713, 0.75, 0.6315, 0.75, 0.6972, 0.7187, 0.6972, 0.7187, 0.6315, 0.75, 0.1056, 0.75, 0.1713, 0.7187, 0.1713, 0.7187, 0.1056, 0.75, 0.5657, 0.75, 0.6315, 0.7187, 0.6315, 0.7187, 0.5657, 0.75, 0.03982, 0.75, 0.1056, 0.7187, 0.1056, 0.7187, 0.03982, 0.7187, 0.5657, 0.7187, 0.6315, 0.6875, 0.6315, 0.6875, 0.5657, 0.7187, 0.03982, 0.7187, 0.1056, 0.6875, 0.1056, 0.6875, 0.03982, 0.7187, 0.5, 0.7187, 0.5657, 0.6875, 0.5657, 0.6875, 0.5, 0.7187, 0.4343, 0.7187, 0.5, 0.6875, 0.5, 0.6875, 0.4343, 0.7187, 0.8944, 0.7187, 0.9602, 0.6875, 0.9602, 0.6875, 0.8944, 0.7187, 0.3685, 0.7187, 0.4343, 0.6875, 0.4343, 0.6875, 0.3685, 0.7187, 0.8287, 0.7187, 0.8944, 0.6875, 0.8944, 0.6875, 0.8287, 0.7187, 0.3028, 0.7187, 0.3685, 0.6875, 0.3685, 0.6875, 0.3028, 0.7187, 0.763, 0.7187, 0.8287, 0.6875, 0.8287, 0.6875, 0.763, 0.7187, 0.237, 0.7187, 0.3028, 0.6875, 0.3028, 0.6875, 0.237, 0.7187, 0.6972, 0.7187, 0.763, 0.6875, 0.763, 0.6875, 0.6972, 0.7187, 0.1713, 0.7187, 0.237, 0.6875, 0.237, 0.6875, 0.1713, 0.7187, 0.6315, 0.7187, 0.6972, 0.6875, 0.6972, 0.6875, 0.6315, 0.7187, 0.1056, 0.7187, 0.1713, 0.6875, 0.1713, 0.6875, 0.1056, 0.6875, 0.3028, 0.6875, 0.3685, 0.6562, 0.3685, 0.6562, 0.3028, 0.6875, 0.763, 0.6875, 0.8287, 0.6562, 0.8287, 0.6562, 0.763, 0.6875, 0.237, 0.6875, 0.3028, 0.6562, 0.3028, 0.6562, 0.237, 0.6875, 0.6972, 0.6875, 0.763, 0.6562, 0.763, 0.6562, 0.6972, 0.6875, 0.1713, 0.6875, 0.237, 0.6562, 0.237, 0.6562, 0.1713, 0.6875, 0.6315, 0.6875, 0.6972, 0.6562, 0.6972, 0.6562, 0.6315, 0.6875, 0.1056, 0.6875, 0.1713, 0.6562, 0.1713, 0.6562, 0.1056, 0.6875, 0.5657, 0.6875, 0.6315, 0.6562, 0.6315, 0.6562, 0.5657, 0.6875, 0.03982, 0.6875, 0.1056, 0.6562, 0.1056, 0.6562, 0.03982, 0.6875, 0.5, 0.6875, 0.5657, 0.6562, 0.5657, 0.6562, 0.5, 0.6875, 0.4343, 0.6875, 0.5, 0.6562, 0.5, 0.6562, 0.4343, 0.6875, 0.8944, 0.6875, 0.9602, 0.6562, 0.9602, 0.6562, 0.8944, 0.6875, 0.3685, 0.6875, 0.4343, 0.6562, 0.4343, 0.6562, 0.3685, 0.6875, 0.8287, 0.6875, 0.8944, 0.6562, 0.8944, 0.6562, 0.8287, 0.6562, 0.03982, 0.6562, 0.1056, 0.625, 0.1056, 0.625, 0.03982, 0.6562, 0.5, 0.6562, 0.5657, 0.625, 0.5657, 0.625, 0.5, 0.6562, 0.4343, 0.6562, 0.5, 0.625, 0.5, 0.625, 0.4343, 0.6562, 0.8944, 0.6562, 0.9602, 0.625, 0.9602, 0.625, 0.8944, 0.6562, 0.3685, 0.6562, 0.4343, 0.625, 0.4343, 0.625, 0.3685, 0.6562, 0.8287, 0.6562, 0.8944, 0.625, 0.8944, 0.625, 0.8287, 0.6562, 0.3028, 0.6562, 0.3685, 0.625, 0.3685, 0.625, 0.3028, 0.6562, 0.763, 0.6562, 0.8287, 0.625, 0.8287, 0.625, 0.763, 0.6562, 0.237, 0.6562, 0.3028, 0.625, 0.3028, 0.625, 0.237, 0.6562, 0.6972, 0.6562, 0.763, 0.625, 0.763, 0.625, 0.6972, 0.6562, 0.1713, 0.6562, 0.237, 0.625, 0.237, 0.625, 0.1713, 0.6562, 0.6315, 0.6562, 0.6972, 0.625, 0.6972, 0.625, 0.6315, 0.6562, 0.1056, 0.6562, 0.1713, 0.625, 0.1713, 0.625, 0.1056, 0.6562, 0.5657, 0.6562, 0.6315, 0.625, 0.6315, 0.625, 0.5657, 0.625, 0.763, 0.625, 0.8287, 0.5937, 0.8287, 0.5937, 0.763, 0.625, 0.237, 0.625, 0.3028, 0.5937, 0.3028, 0.5937, 0.237, 0.625, 0.6972, 0.625, 0.763, 0.5937, 0.763, 0.5937, 0.6972, 0.625, 0.1713, 0.625, 0.237, 0.5937, 0.237, 0.5937, 0.1713, 0.625, 0.6315, 0.625, 0.6972, 0.5937, 0.6972, 0.5937, 0.6315, 0.625, 0.1056, 0.625, 0.1713, 0.5937, 0.1713, 0.5937, 0.1056, 0.625, 0.5657, 0.625, 0.6315, 0.5937, 0.6315, 0.5937, 0.5657, 0.625, 0.03982, 0.625, 0.1056, 0.5937, 0.1056, 0.5937, 0.03982, 0.625, 0.5, 0.625, 0.5657, 0.5937, 0.5657, 0.5937, 0.5, 0.625, 0.4343, 0.625, 0.5, 0.5937, 0.5, 0.5937, 0.4343, 0.625, 0.8944, 0.625, 0.9602, 0.5937, 0.9602, 0.5937, 0.8944, 0.625, 0.3685, 0.625, 0.4343, 0.5937, 0.4343, 0.5937, 0.3685, 0.625, 0.8287, 0.625, 0.8944, 0.5937, 0.8944, 0.5937, 0.8287, 0.625, 0.3028, 0.625, 0.3685, 0.5937, 0.3685, 0.5937, 0.3028, 0.5937, 0.5, 0.5937, 0.5657, 0.5625, 0.5657, 0.5625, 0.5, 0.5937, 0.4343, 0.5937, 0.5, 0.5625, 0.5, 0.5625, 0.4343, 0.5937, 0.8944, 0.5937, 0.9602, 0.5625, 0.9602, 0.5625, 0.8944, 0.5937, 0.3685, 0.5937, 0.4343, 0.5625, 0.4343, 0.5625, 0.3685, 0.5937, 0.8287, 0.5937, 0.8944, 0.5625, 0.8944, 0.5625, 0.8287, 0.5937, 0.3028, 0.5937, 0.3685, 0.5625, 0.3685, 0.5625, 0.3028, 0.5937, 0.763, 0.5937, 0.8287, 0.5625, 0.8287, 0.5625, 0.763, 0.5937, 0.237, 0.5937, 0.3028, 0.5625, 0.3028, 0.5625, 0.237, 0.5937, 0.6972, 0.5937, 0.763, 0.5625, 0.763, 0.5625, 0.6972, 0.5937, 0.1713, 0.5937, 0.237, 0.5625, 0.237, 0.5625, 0.1713, 0.5937, 0.6315, 0.5937, 0.6972, 0.5625, 0.6972, 0.5625, 0.6315, 0.5937, 0.1056, 0.5937, 0.1713, 0.5625, 0.1713, 0.5625, 0.1056, 0.5937, 0.5657, 0.5937, 0.6315, 0.5625, 0.6315, 0.5625, 0.5657, 0.5937, 0.03982, 0.5937, 0.1056, 0.5625, 0.1056, 0.5625, 0.03982, 0.5625, 0.237, 0.5625, 0.3028, 0.5312, 0.3028, 0.5312, 0.237, 0.5625, 0.6972, 0.5625, 0.763, 0.5312, 0.763, 0.5312, 0.6972, 0.5625, 0.1713, 0.5625, 0.237, 0.5312, 0.237, 0.5312, 0.1713, 0.5625, 0.6315, 0.5625, 0.6972, 0.5312, 0.6972, 0.5312, 0.6315, 0.5625, 0.1056, 0.5625, 0.1713, 0.5312, 0.1713, 0.5312, 0.1056, 0.5625, 0.5657, 0.5625, 0.6315, 0.5312, 0.6315, 0.5312, 0.5657, 0.5625, 0.03982, 0.5625, 0.1056, 0.5312, 0.1056, 0.5312, 0.03982, 0.5625, 0.5, 0.5625, 0.5657, 0.5312, 0.5657, 0.5312, 0.5, 0.5625, 0.4343, 0.5625, 0.5, 0.5312, 0.5, 0.5312, 0.4343, 0.5625, 0.8944, 0.5625, 0.9602, 0.5312, 0.9602, 0.5312, 0.8944, 0.5625, 0.3685, 0.5625, 0.4343, 0.5312, 0.4343, 0.5312, 0.3685, 0.5625, 0.8287, 0.5625, 0.8944, 0.5312, 0.8944, 0.5312, 0.8287, 0.5625, 0.3028, 0.5625, 0.3685, 0.5312, 0.3685, 0.5312, 0.3028, 0.5625, 0.763, 0.5625, 0.8287, 0.5312, 0.8287, 0.5312, 0.763, 0.5312, 0.4343, 0.5312, 0.5, 0.5, 0.5, 0.5, 0.4343, 0.5312, 0.8944, 0.5312, 0.9602, 0.5, 0.9602, 0.5, 0.8944, 0.5312, 0.3685, 0.5312, 0.4343, 0.5, 0.4343, 0.5, 0.3685, 0.5312, 0.8287, 0.5312, 0.8944, 0.5, 0.8944, 0.5, 0.8287, 0.5312, 0.3028, 0.5312, 0.3685, 0.5, 0.3685, 0.5, 0.3028, 0.5312, 0.763, 0.5312, 0.8287, 0.5, 0.8287, 0.5, 0.763, 0.5312, 0.237, 0.5312, 0.3028, 0.5, 0.3028, 0.5, 0.237, 0.5312, 0.6972, 0.5312, 0.763, 0.5, 0.763, 0.5, 0.6972, 0.5312, 0.1713, 0.5312, 0.237, 0.5, 0.237, 0.5, 0.1713, 0.5312, 0.6315, 0.5312, 0.6972, 0.5, 0.6972, 0.5, 0.6315, 0.5312, 0.1056, 0.5312, 0.1713, 0.5, 0.1713, 0.5, 0.1056, 0.5312, 0.5657, 0.5312, 0.6315, 0.5, 0.6315, 0.5, 0.5657, 0.5312, 0.03982, 0.5312, 0.1056, 0.5, 0.1056, 0.5, 0.03982, 0.5312, 0.5, 0.5312, 0.5657, 0.5, 0.5657, 0.5, 0.5, 0.5, 0.1713, 0.5, 0.237, 0.4687, 0.237, 0.4687, 0.1713, 0.5, 0.6315, 0.5, 0.6972, 0.4687, 0.6972, 0.4687, 0.6315, 0.5, 0.1056, 0.5, 0.1713, 0.4687, 0.1713, 0.4687, 0.1056, 0.5, 0.5657, 0.5, 0.6315, 0.4687, 0.6315, 0.4687, 0.5657, 0.5, 0.03982, 0.5, 0.1056, 0.4687, 0.1056, 0.4687, 0.03982, 0.5, 0.5, 0.5, 0.5657, 0.4687, 0.5657, 0.4687, 0.5, 0.5, 0.4343, 0.5, 0.5, 0.4687, 0.5, 0.4687, 0.4343, 0.5, 0.8944, 0.5, 0.9602, 0.4687, 0.9602, 0.4687, 0.8944, 0.5, 0.3685, 0.5, 0.4343, 0.4687, 0.4343, 0.4687, 0.3685, 0.5, 0.8287, 0.5, 0.8944, 0.4687, 0.8944, 0.4687, 0.8287, 0.5, 0.3028, 0.5, 0.3685, 0.4687, 0.3685, 0.4687, 0.3028, 0.5, 0.763, 0.5, 0.8287, 0.4687, 0.8287, 0.4687, 0.763, 0.5, 0.237, 0.5, 0.3028, 0.4687, 0.3028, 0.4687, 0.237, 0.5, 0.6972, 0.5, 0.763, 0.4687, 0.763, 0.4687, 0.6972, 0.4687, 0.8944, 0.4687, 0.9602, 0.4375, 0.9602, 0.4375, 0.8944, 0.4687, 0.3685, 0.4687, 0.4343, 0.4375, 0.4343, 0.4375, 0.3685, 0.4687, 0.8287, 0.4687, 0.8944, 0.4375, 0.8944, 0.4375, 0.8287, 0.4687, 0.3028, 0.4687, 0.3685, 0.4375, 0.3685, 0.4375, 0.3028, 0.4687, 0.763, 0.4687, 0.8287, 0.4375, 0.8287, 0.4375, 0.763, 0.4687, 0.237, 0.4687, 0.3028, 0.4375, 0.3028, 0.4375, 0.237, 0.4687, 0.6972, 0.4687, 0.763, 0.4375, 0.763, 0.4375, 0.6972, 0.4687, 0.1713, 0.4687, 0.237, 0.4375, 0.237, 0.4375, 0.1713, 0.4687, 0.6315, 0.4687, 0.6972, 0.4375, 0.6972, 0.4375, 0.6315, 0.4687, 0.1056, 0.4687, 0.1713, 0.4375, 0.1713, 0.4375, 0.1056, 0.4687, 0.5657, 0.4687, 0.6315, 0.4375, 0.6315, 0.4375, 0.5657, 0.4687, 0.03982, 0.4687, 0.1056, 0.4375, 0.1056, 0.4375, 0.03982, 0.4687, 0.5, 0.4687, 0.5657, 0.4375, 0.5657, 0.4375, 0.5, 0.4687, 0.4343, 0.4687, 0.5, 0.4375, 0.5, 0.4375, 0.4343, 0.4375, 0.6315, 0.4375, 0.6972, 0.4062, 0.6972, 0.4062, 0.6315, 0.4375, 0.1056, 0.4375, 0.1713, 0.4062, 0.1713, 0.4062, 0.1056, 0.4375, 0.5657, 0.4375, 0.6315, 0.4062, 0.6315, 0.4062, 0.5657, 0.4375, 0.03982, 0.4375, 0.1056, 0.4062, 0.1056, 0.4062, 0.03982, 0.4375, 0.5, 0.4375, 0.5657, 0.4062, 0.5657, 0.4062, 0.5, 0.4375, 0.4343, 0.4375, 0.5, 0.4062, 0.5, 0.4062, 0.4343, 0.4375, 0.8944, 0.4375, 0.9602, 0.4062, 0.9602, 0.4062, 0.8944, 0.4375, 0.3685, 0.4375, 0.4343, 0.4062, 0.4343, 0.4062, 0.3685, 0.4375, 0.8287, 0.4375, 0.8944, 0.4062, 0.8944, 0.4062, 0.8287, 0.4375, 0.3028, 0.4375, 0.3685, 0.4062, 0.3685, 0.4062, 0.3028, 0.4375, 0.763, 0.4375, 0.8287, 0.4062, 0.8287, 0.4062, 0.763, 0.4375, 0.237, 0.4375, 0.3028, 0.4062, 0.3028, 0.4062, 0.237, 0.4375, 0.6972, 0.4375, 0.763, 0.4062, 0.763, 0.4062, 0.6972, 0.4375, 0.1713, 0.4375, 0.237, 0.4062, 0.237, 0.4062, 0.1713, 0.4062, 0.3685, 0.4062, 0.4343, 0.375, 0.4343, 0.375, 0.3685, 0.4062, 0.8287, 0.4062, 0.8944, 0.375, 0.8944, 0.375, 0.8287, 0.4062, 0.3028, 0.4062, 0.3685, 0.375, 0.3685, 0.375, 0.3028, 0.4062, 0.763, 0.4062, 0.8287, 0.375, 0.8287, 0.375, 0.763, 0.4062, 0.237, 0.4062, 0.3028, 0.375, 0.3028, 0.375, 0.237, 0.4062, 0.6972, 0.4062, 0.763, 0.375, 0.763, 0.375, 0.6972, 0.4062, 0.1713, 0.4062, 0.237, 0.375, 0.237, 0.375, 0.1713, 0.4062, 0.6315, 0.4062, 0.6972, 0.375, 0.6972, 0.375, 0.6315, 0.4062, 0.1056, 0.4062, 0.1713, 0.375, 0.1713, 0.375, 0.1056, 0.4062, 0.5657, 0.4062, 0.6315, 0.375, 0.6315, 0.375, 0.5657, 0.4062, 0.03982, 0.4062, 0.1056, 0.375, 0.1056, 0.375, 0.03982, 0.4062, 0.5, 0.4062, 0.5657, 0.375, 0.5657, 0.375, 0.5, 0.4062, 0.4343, 0.4062, 0.5, 0.375, 0.5, 0.375, 0.4343, 0.4062, 0.8944, 0.4062, 0.9602, 0.375, 0.9602, 0.375, 0.8944, 0.375, 0.1056, 0.375, 0.1713, 0.3437, 0.1713, 0.3437, 0.1056, 0.375, 0.5657, 0.375, 0.6315, 0.3437, 0.6315, 0.3437, 0.5657, 0.375, 0.03982, 0.375, 0.1056, 0.3437, 0.1056, 0.3437, 0.03982, 0.375, 0.5, 0.375, 0.5657, 0.3437, 0.5657, 0.3437, 0.5, 0.375, 0.4343, 0.375, 0.5, 0.3437, 0.5, 0.3437, 0.4343, 0.375, 0.8944, 0.375, 0.9602, 0.3437, 0.9602, 0.3437, 0.8944, 0.375, 0.3685, 0.375, 0.4343, 0.3437, 0.4343, 0.3437, 0.3685, 0.375, 0.8287, 0.375, 0.8944, 0.3437, 0.8944, 0.3437, 0.8287, 0.375, 0.3028, 0.375, 0.3685, 0.3437, 0.3685, 0.3437, 0.3028, 0.375, 0.763, 0.375, 0.8287, 0.3437, 0.8287, 0.3437, 0.763, 0.375, 0.237, 0.375, 0.3028, 0.3437, 0.3028, 0.3437, 0.237, 0.375, 0.6972, 0.375, 0.763, 0.3437, 0.763, 0.3437, 0.6972, 0.375, 0.1713, 0.375, 0.237, 0.3437, 0.237, 0.3437, 0.1713, 0.375, 0.6315, 0.375, 0.6972, 0.3437, 0.6972, 0.3437, 0.6315, 0.3437, 0.8287, 0.3437, 0.8944, 0.3125, 0.8944, 0.3125, 0.8287, 0.3437, 0.3028, 0.3437, 0.3685, 0.3125, 0.3685, 0.3125, 0.3028, 0.3437, 0.763, 0.3437, 0.8287, 0.3125, 0.8287, 0.3125, 0.763, 0.3437, 0.237, 0.3437, 0.3028, 0.3125, 0.3028, 0.3125, 0.237, 0.3437, 0.6972, 0.3437, 0.763, 0.3125, 0.763, 0.3125, 0.6972, 0.3437, 0.1713, 0.3437, 0.237, 0.3125, 0.237, 0.3125, 0.1713, 0.3437, 0.6315, 0.3437, 0.6972, 0.3125, 0.6972, 0.3125, 0.6315, 0.3437, 0.1056, 0.3437, 0.1713, 0.3125, 0.1713, 0.3125, 0.1056, 0.3437, 0.5657, 0.3437, 0.6315, 0.3125, 0.6315, 0.3125, 0.5657, 0.3437, 0.03982, 0.3437, 0.1056, 0.3125, 0.1056, 0.3125, 0.03982, 0.3437, 0.5, 0.3437, 0.5657, 0.3125, 0.5657, 0.3125, 0.5, 0.3437, 0.4343, 0.3437, 0.5, 0.3125, 0.5, 0.3125, 0.4343, 0.3437, 0.8944, 0.3437, 0.9602, 0.3125, 0.9602, 0.3125, 0.8944, 0.3437, 0.3685, 0.3437, 0.4343, 0.3125, 0.4343, 0.3125, 0.3685, 0.3125, 0.5657, 0.3125, 0.6315, 0.2812, 0.6315, 0.2812, 0.5657, 0.3125, 0.03982, 0.3125, 0.1056, 0.2812, 0.1056, 0.2812, 0.03982, 0.3125, 0.5, 0.3125, 0.5657, 0.2812, 0.5657, 0.2812, 0.5, 0.3125, 0.4343, 0.3125, 0.5, 0.2812, 0.5, 0.2812, 0.4343, 0.3125, 0.8944, 0.3125, 0.9602, 0.2812, 0.9602, 0.2812, 0.8944, 0.3125, 0.3685, 0.3125, 0.4343, 0.2812, 0.4343, 0.2812, 0.3685, 0.3125, 0.8287, 0.3125, 0.8944, 0.2812, 0.8944, 0.2812, 0.8287, 0.3125, 0.3028, 0.3125, 0.3685, 0.2812, 0.3685, 0.2812, 0.3028, 0.3125, 0.763, 0.3125, 0.8287, 0.2812, 0.8287, 0.2812, 0.763, 0.3125, 0.237, 0.3125, 0.3028, 0.2812, 0.3028, 0.2812, 0.237, 0.3125, 0.6972, 0.3125, 0.763, 0.2812, 0.763, 0.2812, 0.6972, 0.3125, 0.1713, 0.3125, 0.237, 0.2812, 0.237, 0.2812, 0.1713, 0.3125, 0.6315, 0.3125, 0.6972, 0.2812, 0.6972, 0.2812, 0.6315, 0.3125, 0.1056, 0.3125, 0.1713, 0.2812, 0.1713, 0.2812, 0.1056, 0.2812, 0.3028, 0.2812, 0.3685, 0.25, 0.3685, 0.25, 0.3028, 0.2812, 0.763, 0.2812, 0.8287, 0.25, 0.8287, 0.25, 0.763, 0.2812, 0.237, 0.2812, 0.3028, 0.25, 0.3028, 0.25, 0.237, 0.2812, 0.6972, 0.2812, 0.763, 0.25, 0.763, 0.25, 0.6972, 0.2812, 0.1713, 0.2812, 0.237, 0.25, 0.237, 0.25, 0.1713, 0.2812, 0.6315, 0.2812, 0.6972, 0.25, 0.6972, 0.25, 0.6315, 0.2812, 0.1056, 0.2812, 0.1713, 0.25, 0.1713, 0.25, 0.1056, 0.2812, 0.5657, 0.2812, 0.6315, 0.25, 0.6315, 0.25, 0.5657, 0.2812, 0.03982, 0.2812, 0.1056, 0.25, 0.1056, 0.25, 0.03982, 0.2812, 0.5, 0.2812, 0.5657, 0.25, 0.5657, 0.25, 0.5, 0.2812, 0.4343, 0.2812, 0.5, 0.25, 0.5, 0.25, 0.4343, 0.2812, 0.8944, 0.2812, 0.9602, 0.25, 0.9602, 0.25, 0.8944, 0.2812, 0.3685, 0.2812, 0.4343, 0.25, 0.4343, 0.25, 0.3685, 0.2812, 0.8287, 0.2812, 0.8944, 0.25, 0.8944, 0.25, 0.8287, 0.25, 0.03982, 0.25, 0.1056, 0.2187, 0.1056, 0.2187, 0.03982, 0.25, 0.5, 0.25, 0.5657, 0.2187, 0.5657, 0.2187, 0.5, 0.25, 0.4343, 0.25, 0.5, 0.2187, 0.5, 0.2187, 0.4343, 0.25, 0.8944, 0.25, 0.9602, 0.2187, 0.9602, 0.2187, 0.8944, 0.25, 0.3685, 0.25, 0.4343, 0.2187, 0.4343, 0.2187, 0.3685, 0.25, 0.8287, 0.25, 0.8944, 0.2187, 0.8944, 0.2187, 0.8287, 0.25, 0.3028, 0.25, 0.3685, 0.2187, 0.3685, 0.2187, 0.3028, 0.25, 0.763, 0.25, 0.8287, 0.2187, 0.8287, 0.2187, 0.763, 0.25, 0.237, 0.25, 0.3028, 0.2187, 0.3028, 0.2187, 0.237, 0.25, 0.6972, 0.25, 0.763, 0.2187, 0.763, 0.2187, 0.6972, 0.25, 0.1713, 0.25, 0.237, 0.2187, 0.237, 0.2187, 0.1713, 0.25, 0.6315, 0.25, 0.6972, 0.2187, 0.6972, 0.2187, 0.6315, 0.25, 0.1056, 0.25, 0.1713, 0.2187, 0.1713, 0.2187, 0.1056, 0.25, 0.5657, 0.25, 0.6315, 0.2187, 0.6315, 0.2187, 0.5657, 0.2187, 0.237, 0.2187, 0.3028, 0.1875, 0.3028, 0.1875, 0.237, 0.2187, 0.6972, 0.2187, 0.763, 0.1875, 0.763, 0.1875, 0.6972, 0.2187, 0.1713, 0.2187, 0.237, 0.1875, 0.237, 0.1875, 0.1713, 0.2187, 0.6315, 0.2187, 0.6972, 0.1875, 0.6972, 0.1875, 0.6315, 0.2187, 0.1056, 0.2187, 0.1713, 0.1875, 0.1713, 0.1875, 0.1056, 0.2187, 0.5657, 0.2187, 0.6315, 0.1875, 0.6315, 0.1875, 0.5657, 0.2187, 0.03982, 0.2187, 0.1056, 0.1875, 0.1056, 0.1875, 0.03982, 0.2187, 0.5, 0.2187, 0.5657, 0.1875, 0.5657, 0.1875, 0.5, 0.2187, 0.4343, 0.2187, 0.5, 0.1875, 0.5, 0.1875, 0.4343, 0.2187, 0.8944, 0.2187, 0.9602, 0.1875, 0.9602, 0.1875, 0.8944, 0.2187, 0.3685, 0.2187, 0.4343, 0.1875, 0.4343, 0.1875, 0.3685, 0.2187, 0.8287, 0.2187, 0.8944, 0.1875, 0.8944, 0.1875, 0.8287, 0.2187, 0.3028, 0.2187, 0.3685, 0.1875, 0.3685, 0.1875, 0.3028, 0.2187, 0.763, 0.2187, 0.8287, 0.1875, 0.8287, 0.1875, 0.763, 0.1875, 0.4343, 0.1875, 0.5, 0.1562, 0.5, 0.1562, 0.4343, 0.1875, 0.8944, 0.1875, 0.9602, 0.1562, 0.9602, 0.1562, 0.8944, 0.1875, 0.3685, 0.1875, 0.4343, 0.1562, 0.4343, 0.1562, 0.3685, 0.1875, 0.8287, 0.1875, 0.8944, 0.1562, 0.8944, 0.1562, 0.8287, 0.1875, 0.3028, 0.1875, 0.3685, 0.1562, 0.3685, 0.1562, 0.3028, 0.1875, 0.763, 0.1875, 0.8287, 0.1562, 0.8287, 0.1562, 0.763, 0.1875, 0.237, 0.1875, 0.3028, 0.1562, 0.3028, 0.1562, 0.237, 0.1875, 0.6972, 0.1875, 0.763, 0.1562, 0.763, 0.1562, 0.6972, 0.1875, 0.1713, 0.1875, 0.237, 0.1562, 0.237, 0.1562, 0.1713, 0.1875, 0.6315, 0.1875, 0.6972, 0.1562, 0.6972, 0.1562, 0.6315, 0.1875, 0.1056, 0.1875, 0.1713, 0.1562, 0.1713, 0.1562, 0.1056, 0.1875, 0.5657, 0.1875, 0.6315, 0.1562, 0.6315, 0.1562, 0.5657, 0.1875, 0.03982, 0.1875, 0.1056, 0.1562, 0.1056, 0.1563, 0.03982, 0.1875, 0.5, 0.1875, 0.5657, 0.1562, 0.5657, 0.1562, 0.5, 0.1562, 0.6972, 0.1562, 0.763, 0.125, 0.763, 0.125, 0.6972, 0.1562, 0.1713, 0.1562, 0.237, 0.125, 0.237, 0.125, 0.1713, 0.1562, 0.6315, 0.1562, 0.6972, 0.125, 0.6972, 0.125, 0.6315, 0.1562, 0.1056, 0.1562, 0.1713, 0.125, 0.1713, 0.125, 0.1056, 0.1562, 0.5657, 0.1562, 0.6315, 0.125, 0.6315, 0.125, 0.5657, 0.1563, 0.03982, 0.1562, 0.1056, 0.125, 0.1056, 0.125, 0.03982, 0.1562, 0.5, 0.1562, 0.5657, 0.125, 0.5657, 0.125, 0.5, 0.1562, 0.4343, 0.1562, 0.5, 0.125, 0.5, 0.125, 0.4343, 0.1562, 0.8944, 0.1562, 0.9602, 0.125, 0.9602, 0.125, 0.8944, 0.1562, 0.3685, 0.1562, 0.4343, 0.125, 0.4343, 0.125, 0.3685, 0.1562, 0.8287, 0.1562, 0.8944, 0.125, 0.8944, 0.125, 0.8287, 0.1562, 0.3028, 0.1562, 0.3685, 0.125, 0.3685, 0.125, 0.3028, 0.1562, 0.763, 0.1562, 0.8287, 0.125, 0.8287, 0.125, 0.763, 0.1562, 0.237, 0.1562, 0.3028, 0.125, 0.3028, 0.125, 0.237, 0.125, 0.4343, 0.125, 0.5, 0.09375, 0.5, 0.09375, 0.4343, 0.125, 0.8944, 0.125, 0.9602, 0.09375, 0.9602, 0.09375, 0.8944, 0.125, 0.3685, 0.125, 0.4343, 0.09375, 0.4343, 0.09375, 0.3685, 0.125, 0.8287, 0.125, 0.8944, 0.09375, 0.8944, 0.09375, 0.8287, 0.125, 0.3028, 0.125, 0.3685, 0.09375, 0.3685, 0.09375, 0.3028, 0.125, 0.763, 0.125, 0.8287, 0.09375, 0.8287, 0.09375, 0.763, 0.125, 0.237, 0.125, 0.3028, 0.09375, 0.3028, 0.09375, 0.237, 0.125, 0.6972, 0.125, 0.763, 0.09375, 0.763, 0.09375, 0.6972, 0.125, 0.1713, 0.125, 0.237, 0.09375, 0.237, 0.09375, 0.1713, 0.125, 0.6315, 0.125, 0.6972, 0.09375, 0.6972, 0.09375, 0.6315, 0.125, 0.1056, 0.125, 0.1713, 0.09375, 0.1713, 0.09375, 0.1056, 0.125, 0.5657, 0.125, 0.6315, 0.09375, 0.6315, 0.09375, 0.5657, 0.125, 0.03982, 0.125, 0.1056, 0.09375, 0.1056, 0.09375, 0.03982, 0.125, 0.5, 0.125, 0.5657, 0.09375, 0.5657, 0.09375, 0.5, 0.09375, 0.1713, 0.09375, 0.237, 0.0625, 0.237, 0.0625, 0.1713, 0.09375, 0.6315, 0.09375, 0.6972, 0.0625, 0.6972, 0.0625, 0.6315, 0.09375, 0.1056, 0.09375, 0.1713, 0.0625, 0.1713, 0.0625, 0.1056, 0.09375, 0.5657, 0.09375, 0.6315, 0.0625, 0.6315, 0.0625, 0.5657, 0.09375, 0.03982, 0.09375, 0.1056, 0.0625, 0.1056, 0.0625, 0.03982, 0.09375, 0.5, 0.09375, 0.5657, 0.0625, 0.5657, 0.0625, 0.5, 0.09375, 0.4343, 0.09375, 0.5, 0.0625, 0.5, 0.0625, 0.4343, 0.09375, 0.8944, 0.09375, 0.9602, 0.0625, 0.9602, 0.0625, 0.8944, 0.09375, 0.3685, 0.09375, 0.4343, 0.0625, 0.4343, 0.0625, 0.3685, 0.09375, 0.8287, 0.09375, 0.8944, 0.0625, 0.8944, 0.0625, 0.8287, 0.09375, 0.3028, 0.09375, 0.3685, 0.0625, 0.3685, 0.0625, 0.3028, 0.09375, 0.763, 0.09375, 0.8287, 0.0625, 0.8287, 0.0625, 0.763, 0.09375, 0.237, 0.09375, 0.3028, 0.0625, 0.3028, 0.0625, 0.237, 0.09375, 0.6972, 0.09375, 0.763, 0.0625, 0.763, 0.0625, 0.6972, 0.0625, 0.8944, 0.0625, 0.9602, 0.03125, 0.9602, 0.03125, 0.8944, 0.0625, 0.3685, 0.0625, 0.4343, 0.03125, 0.4343, 0.03125, 0.3685, 0.0625, 0.8287, 0.0625, 0.8944, 0.03125, 0.8944, 0.03125, 0.8287, 0.0625, 0.3028, 0.0625, 0.3685, 0.03125, 0.3685, 0.03125, 0.3028, 0.0625, 0.763, 0.0625, 0.8287, 0.03125, 0.8287, 0.03125, 0.763, 0.0625, 0.237, 0.0625, 0.3028, 0.03125, 0.3028, 0.03125, 0.237, 0.0625, 0.6972, 0.0625, 0.763, 0.03125, 0.763, 0.03125, 0.6972, 0.0625, 0.1713, 0.0625, 0.237, 0.03125, 0.237, 0.03125, 0.1713, 0.0625, 0.6315, 0.0625, 0.6972, 0.03125, 0.6972, 0.03125, 0.6315, 0.0625, 0.1056, 0.0625, 0.1713, 0.03125, 0.1713, 0.03125, 0.1056, 0.0625, 0.5657, 0.0625, 0.6315, 0.03125, 0.6315, 0.03125, 0.5657, 0.0625, 0.03982, 0.0625, 0.1056, 0.03125, 0.1056, 0.03125, 0.03982, 0.0625, 0.5, 0.0625, 0.5657, 0.03125, 0.5657, 0.03125, 0.5, 0.0625, 0.4343, 0.0625, 0.5, 0.03125, 0.5, 0.03125, 0.4343, 0.03125, 0.6315, 0.03125, 0.6972, 0.0, 0.6972, 5.96e-08, 0.6315, 0.03125, 0.1056, 0.03125, 0.1713, 5.96e-08, 0.1713, 8.941e-08, 0.1056, 0.03125, 0.5657, 0.03125, 0.6315, 5.96e-08, 0.6315, 0.0, 0.5657, 0.03125, 0.03982, 0.03125, 0.1056, 8.941e-08, 0.1056, 2.384e-07, 0.03982, 0.03125, 0.5, 0.03125, 0.5657, 0.0, 0.5657, 0.0, 0.5, 0.03125, 0.4343, 0.03125, 0.5, 0.0, 0.5, 0.0, 0.4343, 0.03125, 0.8944, 0.03125, 0.9602, 2.384e-07, 0.9602, 8.941e-08, 0.8944, 0.03125, 0.3685, 0.03125, 0.4343, 0.0, 0.4343, 5.96e-08, 0.3685, 0.03125, 0.8287, 0.03125, 0.8944, 8.941e-08, 0.8944, 5.96e-08, 0.8287, 0.03125, 0.3028, 0.03125, 0.3685, 5.96e-08, 0.3685, 0.0, 0.3028, 0.03125, 0.763, 0.03125, 0.8287, 5.96e-08, 0.8287, 0.0, 0.763, 0.03125, 0.237, 0.03125, 0.3028, 0.0, 0.3028, 0.0, 0.237, 0.03125, 0.6972, 0.03125, 0.763, 0.0, 0.763, 0.0, 0.6972, 0.03125, 0.1713, 0.03125, 0.237, 0.0, 0.237, 5.96e-08, 0.1713, 1.0, 0.3685, 1.0, 0.4343, 0.9687, 0.4343, 0.9687, 0.3685, 1.0, 0.8287, 1.0, 0.8944, 0.9687, 0.8944, 0.9687, 0.8287, 1.0, 0.3028, 1.0, 0.3685, 0.9687, 0.3685, 0.9687, 0.3028, 1.0, 0.763, 1.0, 0.8287, 0.9687, 0.8287, 0.9687, 0.763, 1.0, 0.237, 1.0, 0.3028, 0.9687, 0.3028, 0.9687, 0.237, 1.0, 0.6972, 1.0, 0.763, 0.9687, 0.763, 0.9687, 0.6972, 1.0, 0.1713, 1.0, 0.237, 0.9687, 0.237, 0.9687, 0.1713, 1.0, 0.6315, 1.0, 0.6972, 0.9687, 0.6972, 0.9687, 0.6315, 1.0, 0.1056, 1.0, 0.1713, 0.9687, 0.1713, 0.9687, 0.1056, 1.0, 0.5657, 1.0, 0.6315, 0.9687, 0.6315, 0.9687, 0.5657, 1.0, 0.03982, 1.0, 0.1056, 0.9687, 0.1056, 0.9687, 0.03982, 1.0, 0.5, 1.0, 0.5657, 0.9687, 0.5657, 0.9687, 0.5, 1.0, 0.4343, 1.0, 0.5, 0.9687, 0.5, 0.9687, 0.4343, 1.0, 0.8944, 1.0, 0.9602, 0.9687, 0.9602, 0.9687, 0.8944, 0.9687, 0.1056, 0.9687, 0.1713, 0.9375, 0.1713, 0.9375, 0.1056, 0.9687, 0.5657, 0.9687, 0.6315, 0.9375, 0.6315, 0.9375, 0.5657, 0.9687, 0.03982, 0.9687, 0.1056, 0.9375, 0.1056, 0.9375, 0.03982, 0.9687, 0.5, 0.9687, 0.5657, 0.9375, 0.5657, 0.9375, 0.5, 0.9687, 0.4343, 0.9687, 0.5, 0.9375, 0.5, 0.9375, 0.4343, 0.9687, 0.8944, 0.9687, 0.9602, 0.9375, 0.9602, 0.9375, 0.8944, 0.9687, 0.3685, 0.9687, 0.4343, 0.9375, 0.4343, 0.9375, 0.3685, 0.9687, 0.8287, 0.9687, 0.8944, 0.9375, 0.8944, 0.9375, 0.8287, 0.9687, 0.3028, 0.9687, 0.3685, 0.9375, 0.3685, 0.9375, 0.3028, 0.9687, 0.763, 0.9687, 0.8287, 0.9375, 0.8287, 0.9375, 0.763, 0.9687, 0.237, 0.9687, 0.3028, 0.9375, 0.3028, 0.9375, 0.237, 0.9687, 0.6972, 0.9687, 0.763, 0.9375, 0.763, 0.9375, 0.6972, 0.9687, 0.1713, 0.9687, 0.237, 0.9375, 0.237, 0.9375, 0.1713, 0.9687, 0.6315, 0.9687, 0.6972, 0.9375, 0.6972, 0.9375, 0.6315, 0.9375, 0.3028, 0.9375, 0.3685, 0.9062, 0.3685, 0.9062, 0.3028, 0.9375, 0.763, 0.9375, 0.8287, 0.9062, 0.8287, 0.9062, 0.763, 0.9375, 0.237, 0.9375, 0.3028, 0.9062, 0.3028, 0.9062, 0.237, 0.9375, 0.6972, 0.9375, 0.763, 0.9062, 0.763, 0.9062, 0.6972, 0.9375, 0.1713, 0.9375, 0.237, 0.9062, 0.237, 0.9062, 0.1713, 0.9375, 0.6315, 0.9375, 0.6972, 0.9062, 0.6972, 0.9062, 0.6315, 0.9375, 0.1056, 0.9375, 0.1713, 0.9062, 0.1713, 0.9062, 0.1056, 0.9375, 0.5657, 0.9375, 0.6315, 0.9062, 0.6315, 0.9062, 0.5657, 0.9375, 0.03982, 0.9375, 0.1056, 0.9062, 0.1056, 0.9062, 0.03982, 0.9375, 0.5, 0.9375, 0.5657, 0.9062, 0.5657, 0.9062, 0.5, 0.9375, 0.4343, 0.9375, 0.5, 0.9062, 0.5, 0.9062, 0.4343, 0.9375, 0.8944, 0.9375, 0.9602, 0.9062, 0.9602, 0.9062, 0.8944, 0.9375, 0.3685, 0.9375, 0.4343, 0.9062, 0.4343, 0.9062, 0.3685, 0.9375, 0.8287, 0.9375, 0.8944, 0.9062, 0.8944, 0.9062, 0.8287, 0.9062, 0.03982, 0.9062, 0.1056, 0.875, 0.1056, 0.875, 0.03982, 0.9062, 0.5, 0.9062, 0.5657, 0.875, 0.5657, 0.875, 0.5, 0.9062, 0.4343, 0.9062, 0.5, 0.875, 0.5, 0.875, 0.4343, 0.9062, 0.8944, 0.9062, 0.9602, 0.875, 0.9602, 0.875, 0.8944, 0.9062, 0.3685, 0.9062, 0.4343, 0.875, 0.4343, 0.875, 0.3685, 0.9062, 0.8287, 0.9062, 0.8944, 0.875, 0.8944, 0.875, 0.8287, 0.9062, 0.3028, 0.9062, 0.3685, 0.875, 0.3685, 0.875, 0.3028, 0.9062, 0.763, 0.9062, 0.8287, 0.875, 0.8287, 0.875, 0.763, 0.9062, 0.237, 0.9062, 0.3028, 0.875, 0.3028, 0.875, 0.237, 0.9062, 0.6972, 0.9062, 0.763, 0.875, 0.763, 0.875, 0.6972, 0.9062, 0.1713, 0.9062, 0.237, 0.875, 0.237, 0.875, 0.1713, 0.9062, 0.6315, 0.9062, 0.6972, 0.875, 0.6972, 0.875, 0.6315, 0.9062, 0.1056, 0.9062, 0.1713, 0.875, 0.1713, 0.875, 0.1056, 0.9062, 0.5657, 0.9062, 0.6315, 0.875, 0.6315, 0.875, 0.5657, 0.875, 0.763, 0.875, 0.8287, 0.8437, 0.8287, 0.8437, 0.763, 0.875, 0.237, 0.875, 0.3028, 0.8437, 0.3028, 0.8437, 0.237, 0.875, 0.6972, 0.875, 0.763, 0.8437, 0.763, 0.8437, 0.6972, 0.875, 0.1713, 0.875, 0.237, 0.8437, 0.237, 0.8437, 0.1713, 0.875, 0.6315, 0.875, 0.6972, 0.8437, 0.6972, 0.8437, 0.6315, 0.875, 0.1056, 0.875, 0.1713, 0.8437, 0.1713, 0.8437, 0.1056, 0.875, 0.5657, 0.875, 0.6315, 0.8437, 0.6315, 0.8437, 0.5657, 0.875, 0.03982, 0.875, 0.1056, 0.8437, 0.1056, 0.8437, 0.03982, 0.875, 0.5, 0.875, 0.5657, 0.8437, 0.5657, 0.8437, 0.5, 0.875, 0.4343, 0.875, 0.5, 0.8437, 0.5, 0.8437, 0.4343, 0.875, 0.8944, 0.875, 0.9602, 0.8437, 0.9602, 0.8437, 0.8944, 0.875, 0.3685, 0.875, 0.4343, 0.8437, 0.4343, 0.8437, 0.3685, 0.875, 0.8287, 0.875, 0.8944, 0.8437, 0.8944, 0.8437, 0.8287, 0.875, 0.3028, 0.875, 0.3685, 0.8437, 0.3685, 0.8437, 0.3028, 0.8437, 0.5, 0.8437, 0.5657, 0.8125, 0.5657, 0.8125, 0.5, 0.8437, 0.4343, 0.8437, 0.5, 0.8125, 0.5, 0.8125, 0.4343, 0.8437, 0.8944, 0.8437, 0.9602, 0.8125, 0.9602, 0.8125, 0.8944, 0.8437, 0.3685, 0.8437, 0.4343, 0.8125, 0.4343, 0.8125, 0.3685, 0.8437, 0.8287, 0.8437, 0.8944, 0.8125, 0.8944, 0.8125, 0.8287, 0.8437, 0.3028, 0.8437, 0.3685, 0.8125, 0.3685, 0.8125, 0.3028, 0.8437, 0.763, 0.8437, 0.8287, 0.8125, 0.8287, 0.8125, 0.763, 0.8437, 0.237, 0.8437, 0.3028, 0.8125, 0.3028, 0.8125, 0.237, 0.8437, 0.6972, 0.8437, 0.763, 0.8125, 0.763, 0.8125, 0.6972, 0.8437, 0.1713, 0.8437, 0.237, 0.8125, 0.237, 0.8125, 0.1713, 0.8437, 0.6315, 0.8437, 0.6972, 0.8125, 0.6972, 0.8125, 0.6315, 0.8437, 0.1056, 0.8437, 0.1713, 0.8125, 0.1713, 0.8125, 0.1056, 0.8437, 0.5657, 0.8437, 0.6315, 0.8125, 0.6315, 0.8125, 0.5657, 0.8437, 0.03982, 0.8437, 0.1056, 0.8125, 0.1056, 0.8125, 0.03982, 0.8125, 0.237, 0.8125, 0.3028, 0.7812, 0.3028, 0.7812, 0.237, 0.8125, 0.6972, 0.8125, 0.763, 0.7812, 0.763, 0.7812, 0.6972, 0.8125, 0.1713, 0.8125, 0.237, 0.7812, 0.237, 0.7812, 0.1713, 0.8125, 0.6315, 0.8125, 0.6972, 0.7812, 0.6972, 0.7812, 0.6315, 0.8125, 0.1056, 0.8125, 0.1713, 0.7812, 0.1713, 0.7812, 0.1056, 0.8125, 0.5657, 0.8125, 0.6315, 0.7812, 0.6315, 0.7812, 0.5657, 0.8125, 0.03982, 0.8125, 0.1056, 0.7812, 0.1056, 0.7812, 0.03982, 0.8125, 0.5, 0.8125, 0.5657, 0.7812, 0.5657, 0.7812, 0.5, 0.8125, 0.4343, 0.8125, 0.5, 0.7812, 0.5, 0.7812, 0.4343, 0.8125, 0.8944, 0.8125, 0.9602, 0.7812, 0.9602, 0.7812, 0.8944, 0.8125, 0.3685, 0.8125, 0.4343, 0.7812, 0.4343, 0.7812, 0.3685, 0.8125, 0.8287, 0.8125, 0.8944, 0.7812, 0.8944, 0.7812, 0.8287, 0.8125, 0.3028, 0.8125, 0.3685, 0.7812, 0.3685, 0.7812, 0.3028, 0.8125, 0.763, 0.8125, 0.8287, 0.7812, 0.8287, 0.7812, 0.763, 0.75, 0.03982, 0.7187, 0.03982, 0.7187, 0.03982, 0.75, 0.03982, 0.4062, 0.03982, 0.375, 0.03982, 0.375, 0.03982, 0.4062, 0.03982, 0.5, 0.03982, 0.4687, 0.03982, 0.4687, 0.03982, 0.5, 0.03982, 0.5625, 0.9602, 0.5937, 0.9602, 0.5937, 0.9602, 0.5625, 0.9602, 0.7187, 0.9602, 0.75, 0.9602, 0.75, 0.9602, 0.7187, 0.9602, 0.6875, 0.03982, 0.6562, 0.03982, 0.6562, 0.03982, 0.6875, 0.03982, 0.875, 0.9602, 0.9062, 0.9602, 0.9062, 0.9602, 0.875, 0.9602, 0.0625, 0.9602, 0.09375, 0.9602, 0.09375, 0.9602, 0.0625, 0.9602, 1.0, 0.03982, 0.9687, 0.03982, 0.9687, 0.03982, 1.0, 0.03982, 0.8125, 0.03982, 0.7812, 0.03982, 0.7812, 0.03982, 0.8125, 0.03982, 0.25, 0.9602, 0.2812, 0.9602, 0.2812, 0.9602, 0.25, 0.9602, 0.3125, 0.03982, 0.2812, 0.03982, 0.2812, 0.03982, 0.3125, 0.03982, 0.5312, 0.9602, 0.5625, 0.9602, 0.5625, 0.9602, 0.5312, 0.9602, 0.09375, 0.03982, 0.0625, 0.03982, 0.0625, 0.03982, 0.09375, 0.03982, 0.3437, 0.9602, 0.375, 0.9602, 0.375, 0.9602, 0.3437, 0.9602, 0.4375, 0.9602, 0.4687, 0.9602, 0.4687, 0.9602, 0.4375, 0.9602, 0.2812, 0.03982, 0.25, 0.03982, 0.25, 0.03982, 0.2812, 0.03982, 0.625, 0.9602, 0.6562, 0.9602, 0.6562, 0.9602, 0.625, 0.9602, 0.1875, 0.03982, 0.1563, 0.03982, 0.1563, 0.03982, 0.1875, 0.03982, 0.4687, 0.03982, 0.4375, 0.03982, 0.4375, 0.03982, 0.4687, 0.03982, 0.5625, 0.03982, 0.5312, 0.03982, 0.5312, 0.03982, 0.5625, 0.03982, 0.8437, 0.9602, 0.875, 0.9602, 0.875, 0.9602, 0.8437, 0.9602, 0.9375, 0.9602, 0.9687, 0.9602, 0.9687, 0.9602, 0.9375, 0.9602, 0.375, 0.03982, 0.3437, 0.03982, 0.3437, 0.03982, 0.375, 0.03982, 0.1562, 0.9602, 0.1875, 0.9602, 0.1875, 0.9602, 0.1562, 0.9602, 0.03125, 0.9602, 0.0625, 0.9602, 0.0625, 0.9602, 0.03125, 0.9602, 0.9062, 0.03982, 0.875, 0.03982, 0.875, 0.03982, 0.9062, 0.03982, 0.125, 0.9602, 0.1562, 0.9602, 0.1562, 0.9602, 0.125, 0.9602, 0.5, 0.9602, 0.5312, 0.9602, 0.5312, 0.9602, 0.5, 0.9602, 0.875, 0.03982, 0.8437, 0.03982, 0.8437, 0.03982, 0.875, 0.03982, 0.3125, 0.9602, 0.3437, 0.9602, 0.3437, 0.9602, 0.3125, 0.9602, 0.4062, 0.9602, 0.4375, 0.9602, 0.4375, 0.9602, 0.4062, 0.9602, 0.0625, 0.03982, 0.03125, 0.03982, 0.03125, 0.03982, 0.0625, 0.03982, 0.6562, 0.03982, 0.625, 0.03982, 0.625, 0.03982, 0.6562, 0.03982, 0.2187, 0.9602, 0.25, 0.9602, 0.25, 0.9602, 0.2187, 0.9602, 0.6875, 0.9602, 0.7187, 0.9602, 0.7187, 0.9602, 0.6875, 0.9602, 0.9687, 0.03982, 0.9375, 0.03982, 0.9375, 0.03982, 0.9687, 0.03982, 0.1563, 0.03982, 0.125, 0.03982, 0.125, 0.03982, 0.1563, 0.03982, 0.5937, 0.9602, 0.625, 0.9602, 0.625, 0.9602, 0.5937, 0.9602, 0.09375, 0.9602, 0.125, 0.9602, 0.125, 0.9602, 0.09375, 0.9602, 0.3437, 0.03982, 0.3125, 0.03982, 0.3125, 0.03982, 0.3437, 0.03982, 0.7812, 0.9602, 0.8125, 0.9602, 0.8125, 0.9602, 0.7812, 0.9602, 0.625, 0.03982, 0.5937, 0.03982, 0.5937, 0.03982, 0.625, 0.03982, 0.6562, 0.9602, 0.6875, 0.9602, 0.6875, 0.9602, 0.6562, 0.9602, 2.384e-07, 0.9602, 0.03125, 0.9602, 0.03125, 0.9602, 2.384e-07, 0.9602, 0.8437, 0.03982, 0.8125, 0.03982, 0.8125, 0.03982, 0.8437, 0.03982, 0.5312, 0.03982, 0.5, 0.03982, 0.5, 0.03982, 0.5312, 0.03982, 0.9062, 0.9602, 0.9375, 0.9602, 0.9375, 0.9602, 0.9062, 0.9602, 0.375, 0.9602, 0.4062, 0.9602, 0.4062, 0.9602, 0.375, 0.9602, 0.4375, 0.03982, 0.4062, 0.03982, 0.4062, 0.03982, 0.4375, 0.03982, 0.125, 0.03982, 0.09375, 0.03982, 0.09375, 0.03982, 0.125, 0.03982, 0.7812, 0.03982, 0.75, 0.03982, 0.75, 0.03982, 0.7812, 0.03982, 0.25, 0.03982, 0.2187, 0.03982, 0.2187, 0.03982, 0.25, 0.03982, 0.8125, 0.9602, 0.8437, 0.9602, 0.8437, 0.9602, 0.8125, 0.9602, 0.03125, 0.03982, 2.384e-07, 0.03982, 2.384e-07, 0.03982, 0.03125, 0.03982, 0.75, 0.9602, 0.7812, 0.9602, 0.7812, 0.9602, 0.75, 0.9602, 0.2812, 0.9602, 0.3125, 0.9602, 0.3125, 0.9602, 0.2812, 0.9602, 0.1875, 0.9602, 0.2187, 0.9602, 0.2187, 0.9602, 0.1875, 0.9602, 0.9687, 0.9602, 1.0, 0.9602, 1.0, 0.9602, 0.9687, 0.9602, 0.9375, 0.03982, 0.9062, 0.03982, 0.9062, 0.03982, 0.9375, 0.03982, 0.4687, 0.9602, 0.5, 0.9602, 0.5, 0.9602, 0.4687, 0.9602, 0.7187, 0.03982, 0.6875, 0.03982, 0.6875, 0.03982, 0.7187, 0.03982, 0.2187, 0.03982, 0.1875, 0.03982, 0.1875, 0.03982, 0.2187, 0.03982, 0.5937, 0.03982, 0.5625, 0.03982, 0.5625, 0.03982, 0.5937, 0.03982, 0.7812, 0.4343, 0.7812, 0.5, 0.75, 0.5, 0.75, 0.4343, 0.7812, 0.8944, 0.7812, 0.9602, 0.75, 0.9602, 0.75, 0.8944, 0.7812, 0.3685, 0.7812, 0.4343, 0.75, 0.4343, 0.75, 0.3685, 0.7812, 0.8287, 0.7812, 0.8944, 0.75, 0.8944, 0.75, 0.8287, 0.7812, 0.3028, 0.7812, 0.3685, 0.75, 0.3685, 0.75, 0.3028, 0.7812, 0.763, 0.7812, 0.8287, 0.75, 0.8287, 0.75, 0.763, 0.7812, 0.237, 0.7812, 0.3028, 0.75, 0.3028, 0.75, 0.237, 0.7812, 0.6972, 0.7812, 0.763, 0.75, 0.763, 0.75, 0.6972, 0.7812, 0.1713, 0.7812, 0.237, 0.75, 0.237, 0.75, 0.1713, 0.7812, 0.6315, 0.7812, 0.6972, 0.75, 0.6972, 0.75, 0.6315, 0.7812, 0.1056, 0.7812, 0.1713, 0.75, 0.1713, 0.75, 0.1056, 0.7812, 0.5657, 0.7812, 0.6315, 0.75, 0.6315, 0.75, 0.5657, 0.7812, 0.03982, 0.7812, 0.1056, 0.75, 0.1056, 0.75, 0.03982, 0.7812, 0.5, 0.7812, 0.5657, 0.75, 0.5657, 0.75, 0.5, 0.125, 0.9602, 0.1562, 0.9602, 0.1562, 0.9602, 0.125, 0.9602, 0.4687, 0.03982, 0.4375, 0.03982, 0.4375, 0.03982, 0.4687, 0.03982, 0.6562, 0.9602, 0.6875, 0.9602, 0.6875, 0.9602, 0.6562, 0.9602, 0.9375, 0.9602, 0.9687, 0.9602, 0.9687, 0.9602, 0.9375, 0.9602, 0.1563, 0.03982, 0.125, 0.03982, 0.125, 0.03982, 0.1563, 0.03982, 0.4375, 0.9602, 0.4687, 0.9602, 0.4687, 0.9602, 0.4375, 0.9602, 0.6875, 0.03982, 0.6562, 0.03982, 0.6562, 0.03982, 0.6875, 0.03982, 0.9687, 0.03982, 0.9375, 0.03982, 0.9375, 0.03982, 0.9687, 0.03982, 0.1875, 0.03982, 0.1563, 0.03982, 0.1563, 0.03982, 0.1875, 0.03982, 0.4687, 0.9602, 0.5, 0.9602, 0.5, 0.9602, 0.4687, 0.9602, 0.2812, 0.03982, 0.25, 0.03982, 0.25, 0.03982, 0.2812, 0.03982, 0.6875, 0.9602, 0.7187, 0.9602, 0.7187, 0.9602, 0.6875, 0.9602, 0.9687, 0.9602, 1.0, 0.9602, 1.0, 0.9602, 0.9687, 0.9602, 0.75, 0.9602, 0.7812, 0.9602, 0.7812, 0.9602, 0.75, 0.9602, 0.1562, 0.9602, 0.1875, 0.9602, 0.1875, 0.9602, 0.1562, 0.9602, 0.5, 0.03982, 0.4687, 0.03982, 0.4687, 0.03982, 0.5, 0.03982, 0.2812, 0.9602, 0.3125, 0.9602, 0.3125, 0.9602, 0.2812, 0.9602, 0.7187, 0.03982, 0.6875, 0.03982, 0.6875, 0.03982, 0.7187, 0.03982, 1.0, 0.03982, 0.9687, 0.03982, 0.9687, 0.03982, 1.0, 0.03982, 0.7812, 0.9602, 0.8125, 0.9602, 0.8125, 0.9602, 0.7812, 0.9602, 0.1875, 0.9602, 0.2187, 0.9602, 0.2187, 0.9602, 0.1875, 0.9602, 0.5, 0.9602, 0.5312, 0.9602, 0.5312, 0.9602, 0.5, 0.9602, 0.3125, 0.03982, 0.2812, 0.03982, 0.2812, 0.03982, 0.3125, 0.03982, 0.75, 0.03982, 0.7187, 0.03982, 0.7187, 0.03982, 0.75, 0.03982, 2.384e-07, 0.9602, 0.03125, 0.9602, 0.03125, 0.9602, 2.384e-07, 0.9602, 0.8125, 0.03982, 0.7812, 0.03982, 0.7812, 0.03982, 0.8125, 0.03982, 0.2187, 0.03982, 0.1875, 0.03982, 0.1875, 0.03982, 0.2187, 0.03982, 0.5312, 0.03982, 0.5, 0.03982, 0.5, 0.03982, 0.5312, 0.03982, 0.3125, 0.9602, 0.3437, 0.9602, 0.3437, 0.9602, 0.3125, 0.9602, 0.2187, 0.9602, 0.25, 0.9602, 0.25, 0.9602, 0.2187, 0.9602, 0.03125, 0.03982, 2.384e-07, 0.03982, 2.384e-07, 0.03982, 0.03125, 0.03982, 0.8437, 0.03982, 0.8125, 0.03982, 0.8125, 0.03982, 0.8437, 0.03982, 0.7812, 0.03982, 0.75, 0.03982, 0.75, 0.03982, 0.7812, 0.03982, 0.7187, 0.9602, 0.75, 0.9602, 0.75, 0.9602, 0.7187, 0.9602, 0.5312, 0.9602, 0.5625, 0.9602, 0.5625, 0.9602, 0.5312, 0.9602, 0.3437, 0.03982, 0.3125, 0.03982, 0.3125, 0.03982, 0.3437, 0.03982, 0.25, 0.03982, 0.2187, 0.03982, 0.2187, 0.03982, 0.25, 0.03982, 0.0625, 0.03982, 0.03125, 0.03982, 0.03125, 0.03982, 0.0625, 0.03982, 0.8125, 0.9602, 0.8437, 0.9602, 0.8437, 0.9602, 0.8125, 0.9602, 0.5625, 0.03982, 0.5312, 0.03982, 0.5312, 0.03982, 0.5625, 0.03982, 0.3437, 0.9602, 0.375, 0.9602, 0.375, 0.9602, 0.3437, 0.9602, 0.03125, 0.9602, 0.0625, 0.9602, 0.0625, 0.9602, 0.03125, 0.9602, 0.8437, 0.9602, 0.875, 0.9602, 0.875, 0.9602, 0.8437, 0.9602, 0.5937, 0.03982, 0.5625, 0.03982, 0.5625, 0.03982, 0.5937, 0.03982, 0.375, 0.03982, 0.3437, 0.03982, 0.3437, 0.03982, 0.375, 0.03982, 0.0625, 0.9602, 0.09375, 0.9602, 0.09375, 0.9602, 0.0625, 0.9602, 0.875, 0.03982, 0.8437, 0.03982, 0.8437, 0.03982, 0.875, 0.03982, 0.5625, 0.9602, 0.5937, 0.9602, 0.5937, 0.9602, 0.5625, 0.9602, 0.375, 0.9602, 0.4062, 0.9602, 0.4062, 0.9602, 0.375, 0.9602, 0.09375, 0.03982, 0.0625, 0.03982, 0.0625, 0.03982, 0.09375, 0.03982, 0.875, 0.9602, 0.9062, 0.9602, 0.9062, 0.9602, 0.875, 0.9602, 0.5937, 0.9602, 0.625, 0.9602, 0.625, 0.9602, 0.5937, 0.9602, 0.4062, 0.03982, 0.375, 0.03982, 0.375, 0.03982, 0.4062, 0.03982, 0.625, 0.03982, 0.5937, 0.03982, 0.5937, 0.03982, 0.625, 0.03982, 0.9062, 0.03982, 0.875, 0.03982, 0.875, 0.03982, 0.9062, 0.03982, 0.125, 0.03982, 0.09375, 0.03982, 0.09375, 0.03982, 0.125, 0.03982, 0.4062, 0.9602, 0.4375, 0.9602, 0.4375, 0.9602, 0.4062, 0.9602, 0.625, 0.9602, 0.6562, 0.9602, 0.6562, 0.9602, 0.625, 0.9602, 0.9062, 0.9602, 0.9375, 0.9602, 0.9375, 0.9602, 0.9062, 0.9602, 0.25, 0.9602, 0.2812, 0.9602, 0.2812, 0.9602, 0.25, 0.9602, 0.09375, 0.9602, 0.125, 0.9602, 0.125, 0.9602, 0.09375, 0.9602, 0.4375, 0.03982, 0.4062, 0.03982, 0.4062, 0.03982, 0.4375, 0.03982, 0.6562, 0.03982, 0.625, 0.03982, 0.625, 0.03982, 0.6562, 0.03982, 0.9375, 0.03982, 0.9062, 0.03982, 0.9062, 0.03982, 0.9375, 0.03982, 0.5625, 0.03982, 0.5312, 0.03982, 0.5312, 0.0, 0.5625, 0.0, 0.3437, 0.9602, 0.375, 0.9602, 0.375, 1.0, 0.3437, 1.0, 0.03125, 0.9602, 0.0625, 0.9602, 0.0625, 1.0, 0.03125, 1.0, 0.8437, 0.9602, 0.875, 0.9602, 0.875, 1.0, 0.8437, 1.0, 0.5937, 0.03982, 0.5625, 0.03982, 0.5625, 0.0, 0.5937, 0.0, 0.375, 0.03982, 0.3437, 0.03982, 0.3437, 5.643e-07, 0.375, 5.643e-07, 0.0625, 0.9602, 0.09375, 0.9602, 0.09375, 1.0, 0.0625, 1.0, 0.875, 0.03982, 0.8437, 0.03982, 0.8437, 0.0, 0.875, 0.0, 0.5625, 0.9602, 0.5937, 0.9602, 0.5937, 1.0, 0.5625, 1.0, 0.375, 0.9602, 0.4062, 0.9602, 0.4062, 1.0, 0.375, 1.0, 0.09375, 0.03982, 0.0625, 0.03982, 0.0625, 0.0, 0.09375, 0.0, 0.875, 0.9602, 0.9062, 0.9602, 0.9062, 1.0, 0.875, 1.0, 0.5937, 0.9602, 0.625, 0.9602, 0.625, 1.0, 0.5937, 1.0, 0.4062, 0.03982, 0.375, 0.03982, 0.375, 5.643e-07, 0.4062, 5.643e-07, 0.625, 0.03982, 0.5937, 0.03982, 0.5937, 0.0, 0.625, 0.0, 0.9062, 0.03982, 0.875, 0.03982, 0.875, 0.0, 0.9062, 0.0, 0.125, 0.03982, 0.09375, 0.03982, 0.09375, 0.0, 0.125, 0.0, 0.4062, 0.9602, 0.4375, 0.9602, 0.4375, 1.0, 0.4062, 1.0, 0.625, 0.9602, 0.6562, 0.9602, 0.6562, 1.0, 0.625, 1.0, 0.9062, 0.9602, 0.9375, 0.9602, 0.9375, 1.0, 0.9062, 1.0, 0.09375, 0.9602, 0.125, 0.9602, 0.125, 1.0, 0.09375, 1.0, 0.4375, 0.03982, 0.4062, 0.03982, 0.4062, 5.643e-07, 0.4375, 0.0, 0.6562, 0.03982, 0.625, 0.03982, 0.625, 0.0, 0.6562, 0.0, 0.9375, 0.03982, 0.9062, 0.03982, 0.9062, 0.0, 0.9375, 0.0, 0.125, 0.9602, 0.1562, 0.9602, 0.1563, 1.0, 0.125, 1.0, 0.4687, 0.03982, 0.4375, 0.03982, 0.4375, 0.0, 0.4687, 0.0, 0.6562, 0.9602, 0.6875, 0.9602, 0.6875, 1.0, 0.6562, 1.0, 0.9375, 0.9602, 0.9687, 0.9602, 0.9687, 1.0, 0.9375, 1.0, 0.1563, 0.03982, 0.125, 0.03982, 0.125, 0.0, 0.1563, 5.643e-07, 0.4375, 0.9602, 0.4687, 0.9602, 0.4687, 1.0, 0.4375, 1.0, 0.7812, 0.03982, 0.75, 0.03982, 0.75, 0.0, 0.7812, 0.0, 0.6875, 0.03982, 0.6562, 0.03982, 0.6562, 0.0, 0.6875, 0.0, 0.9687, 0.03982, 0.9375, 0.03982, 0.9375, 0.0, 0.9687, 0.0, 0.25, 0.9602, 0.2812, 0.9602, 0.2812, 1.0, 0.25, 1.0, 0.1875, 0.03982, 0.1563, 0.03982, 0.1563, 5.643e-07, 0.1875, 5.643e-07, 0.4687, 0.9602, 0.5, 0.9602, 0.5, 1.0, 0.4687, 1.0, 0.2812, 0.03982, 0.25, 0.03982, 0.25, 5.643e-07, 0.2812, 5.643e-07, 0.6875, 0.9602, 0.7187, 0.9602, 0.7187, 1.0, 0.6875, 1.0, 0.9687, 0.9602, 1.0, 0.9602, 1.0, 1.0, 0.9687, 1.0, 0.75, 0.9602, 0.7812, 0.9602, 0.7812, 1.0, 0.75, 1.0, 0.1562, 0.9602, 0.1875, 0.9602, 0.1875, 1.0, 0.1563, 1.0, 0.5, 0.03982, 0.4687, 0.03982, 0.4687, 0.0, 0.5, 0.0, 0.2812, 0.9602, 0.3125, 0.9602, 0.3125, 1.0, 0.2812, 1.0, 0.7187, 0.03982, 0.6875, 0.03982, 0.6875, 0.0, 0.7187, 0.0, 1.0, 0.03982, 0.9687, 0.03982, 0.9687, 0.0, 1.0, 0.0, 0.7812, 0.9602, 0.8125, 0.9602, 0.8125, 1.0, 0.7812, 1.0, 0.1875, 0.9602, 0.2187, 0.9602, 0.2187, 1.0, 0.1875, 1.0, 0.5, 0.9602, 0.5312, 0.9602, 0.5312, 1.0, 0.5, 1.0, 0.3125, 0.03982, 0.2812, 0.03982, 0.2812, 5.643e-07, 0.3125, 5.643e-07, 0.75, 0.03982, 0.7187, 0.03982, 0.7187, 0.0, 0.75, 0.0, 2.384e-07, 0.9602, 0.03125, 0.9602, 0.03125, 1.0, 6.258e-07, 1.0, 0.8125, 0.03982, 0.7812, 0.03982, 0.7812, 0.0, 0.8125, 0.0, 0.2187, 0.03982, 0.1875, 0.03982, 0.1875, 5.643e-07, 0.2187, 5.643e-07, 0.5312, 0.03982, 0.5, 0.03982, 0.5, 0.0, 0.5312, 0.0, 0.3125, 0.9602, 0.3437, 0.9602, 0.3437, 1.0, 0.3125, 1.0, 0.2187, 0.9602, 0.25, 0.9602, 0.25, 1.0, 0.2187, 1.0, 0.03125, 0.03982, 2.384e-07, 0.03982, 6.258e-07, 0.0, 0.03125, 0.0, 0.8437, 0.03982, 0.8125, 0.03982, 0.8125, 0.0, 0.8437, 0.0, 0.7187, 0.9602, 0.75, 0.9602, 0.75, 1.0, 0.7187, 1.0, 0.5312, 0.9602, 0.5625, 0.9602, 0.5625, 1.0, 0.5312, 1.0, 0.3437, 0.03982, 0.3125, 0.03982, 0.3125, 5.643e-07, 0.3437, 5.643e-07, 0.25, 0.03982, 0.2187, 0.03982, 0.2187, 5.643e-07, 0.25, 5.643e-07, 0.0625, 0.03982, 0.03125, 0.03982, 0.03125, 0.0, 0.0625, 0.0, 0.8125, 0.9602, 0.8437, 0.9602, 0.8437, 1.0, 0.8125, 1.0])
me_sphere.materials.append(mat_material_006)
me_sphere.use_remesh_preserve_volume = False
me_sphere.use_remesh_preserve_attributes = False
me_sphere.use_mirror_vertex_groups = False
me_sphere.update()

# ---- objects
ob_sphere = bpy.data.objects.new('Sphere', me_sphere)
ob_lamp = bpy.data.objects.new('Lamp', light_lamp)
ob_camera = bpy.data.objects.new('Camera', cam_camera)

# ---- transforms, parenting, visibility, modifiers, constraints
ob_sphere.location = (0.0, 0.0, 0.0)
ob_sphere.lineart.crease_threshold = 0.0
ob_lamp.location = (4.076, 1.005, 5.904)
ob_lamp.rotation_euler = (0.6503, 0.05522, 1.866)
ob_lamp.lock_rotations_4d = False
ob_lamp.empty_display_type = 'ARROWS'
ob_lamp.color = (0.0, 0.0, 0.0, 0.0)
ob_lamp.lineart.crease_threshold = 0.0
ob_camera.location = (7.481, -6.508, 5.344)
ob_camera.rotation_euler = (1.109, 0.01082, 0.8149)
ob_camera.lock_rotations_4d = False
ob_camera.empty_display_type = 'ARROWS'
ob_camera.color = (0.0, 0.0, 0.0, 0.0)
ob_camera.display_type = 'WIRE'
ob_camera.lineart.crease_threshold = 0.0

# ---- collection membership
col_collection_1.objects.link(ob_sphere)
col_collection_1.objects.link(ob_lamp)
col_collection_1.objects.link(ob_camera)

# ---- scene / render settings (as saved in the file)
scene.camera = ob_camera
scene.frame_start = 1; scene.frame_end = 250; scene.frame_set(2)
scene.render.engine = 'CYCLES'
scene.render.resolution_percentage = 50
scene.render.dither_intensity = 0.0
scene.cycles.use_denoising = False
scene.cycles.samples = 10
scene.cycles.sampling_pattern = 'TABULATED_SOBOL'
scene.cycles.light_sampling_threshold = 0.0
scene.cycles.use_adaptive_sampling = False
scene.cycles.use_light_tree = False
scene.cycles.blur_glossy = 0.0
scene.cycles.pixel_filter_type = 'GAUSSIAN'
scene.cycles.sample_clamp_indirect = 0.0
scene.view_settings.view_transform = 'Standard'
bpy.context.view_layer.update()
